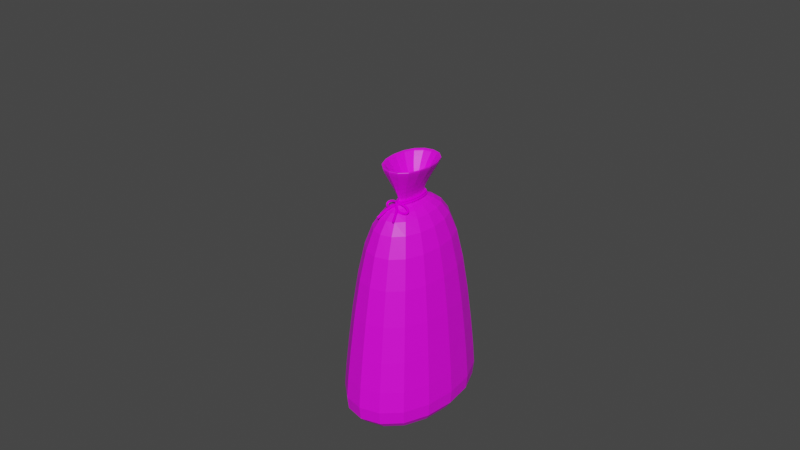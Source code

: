# Source: bag.blend  (saved by Blender 3.5.10; exported with 4.5.12 LTS)
import bpy
from mathutils import Matrix  # noqa: F401  (used for matrix-valued properties, if any)

bpy.ops.wm.read_factory_settings(use_empty=True)
scene = bpy.context.scene
scene.name = 'Scene'

# ---- collections
col_collection = bpy.data.collections.new('Collection'); scene.collection.children.link(col_collection)

# ---- images (referenced by path relative to the original .blend; pixels are not part of the script)
import os
ASSET_DIR = os.environ.get("B2B_ASSET_DIR", "")  # directory of the original .blend (textures are referenced by path, not embedded)
HERE = os.path.dirname(os.path.abspath(__file__))  # packed textures are extracted next to this script under _unpacked/

def load_image(name, relpath, width, height, colorspace="sRGB"):
    """Load a texture the original file referenced (path relative to the .blend, or extracted next to this script)."""
    p = next((c for c in (os.path.join(HERE, relpath), os.path.join(ASSET_DIR, relpath)) if relpath and os.path.exists(c)), "")
    if p:
        img = bpy.data.images.load(p, check_existing=True)
        img.name = name
    else:  # same state as the original file: an image datablock whose file is absent (Cycles renders it pink)
        img = bpy.data.images.new(name, width, height)
        img.source = "FILE"
        img.filepath = "//" + (relpath or name)
    img.colorspace_settings.name = colorspace
    return img
img_bag_texture_jpg = load_image('bag_texture.jpg', 'bag_texture.jpg', 1024, 1024, 'sRGB')
img_rope_texture_jpg = load_image('rope_texture.jpg', 'rope_texture.jpg', 1024, 1024, 'sRGB')

# ---- materials (node trees are filled in below, after node groups)
mat_material_001 = bpy.data.materials.new('Material.001')
mat_material_001.use_transparent_shadow = False
mat_material_002 = bpy.data.materials.new('Material.002')
mat_material_002.use_transparent_shadow = False

# ---- material node trees
mat_material_001.use_nodes = True; mat_material_001.node_tree.nodes.clear()
_N = mat_material_001.node_tree.nodes; _L = mat_material_001.node_tree.links
n0 = _N.new('ShaderNodeBsdfPrincipled'); n0.name = 'Principled BSDF'; n0.location = (10, 300)
n0.distribution = 'GGX'
n0.subsurface_method = 'RANDOM_WALK_SKIN'
n0.inputs[3].default_value = 1.45
n0.inputs[27].default_value = (0.0, 0.0, 0.0, 1.0)
n0.inputs[28].default_value = 1.0
n1 = _N.new('ShaderNodeOutputMaterial'); n1.name = 'Material Output'; n1.location = (300, 300)
n2 = _N.new('ShaderNodeTexImage'); n2.name = 'Image Texture'; n2.location = (-333, 185)
n2.image = img_bag_texture_jpg
_L.new(n0.outputs[0], n1.inputs[0])
_L.new(n2.outputs[0], n0.inputs[0])
n1.is_active_output = True
mat_material_002.use_nodes = True; mat_material_002.node_tree.nodes.clear()
_N = mat_material_002.node_tree.nodes; _L = mat_material_002.node_tree.links
n0 = _N.new('ShaderNodeBsdfPrincipled'); n0.name = 'Principled BSDF'; n0.location = (10, 300)
n0.distribution = 'GGX'
n0.subsurface_method = 'RANDOM_WALK_SKIN'
n0.inputs[2].default_value = 1.0
n0.inputs[3].default_value = 1.45
n0.inputs[13].default_value = 0.0
n0.inputs[27].default_value = (0.0, 0.0, 0.0, 1.0)
n0.inputs[28].default_value = 1.0
n1 = _N.new('ShaderNodeOutputMaterial'); n1.name = 'Material Output'; n1.location = (300, 300)
n2 = _N.new('ShaderNodeTexImage'); n2.name = 'Image Texture'; n2.location = (-316, 199)
n2.image = img_rope_texture_jpg
_L.new(n0.outputs[0], n1.inputs[0])
_L.new(n2.outputs[0], n0.inputs[0])
n1.is_active_output = True

# ---- world
world_world = bpy.data.worlds.new('World'); scene.world = world_world
world_world.use_nodes = True; world_world.node_tree.nodes.clear()
_N = world_world.node_tree.nodes; _L = world_world.node_tree.links
n0 = _N.new('ShaderNodeOutputWorld'); n0.name = 'World Output'; n0.location = (300, 300)
n1 = _N.new('ShaderNodeBackground'); n1.name = 'Background'; n1.location = (10, 300)
n1.inputs[0].default_value = (0.05088, 0.05088, 0.05088, 1.0)
_L.new(n1.outputs[0], n0.inputs[0])
n0.is_active_output = True
world_world.color = (0.05088, 0.05088, 0.05088)
world_world.use_sun_shadow = False
world_world.sun_shadow_jitter_overblur = 0.0

# ---- meshes
me_cube_003 = bpy.data.meshes.new('Cube.003')
me_cube_003.from_pydata([(-0.5, -0.5, -0.9461), (-0.1135, -0.1971, 1.018), (-0.5, 0.5, -0.9461), (-0.1135, 0.1971, 1.018), (0.5, -0.5, -0.9461), (0.1135, -0.1971, 1.018), (0.5, 0.5, -0.9461), (0.1135, 0.1971, 1.018), (-0.6325, -0.6325, -0.5309), (-0.6325, 0.6325, -0.5309), (0.6325, 0.6325, -0.5309), (0.6325, -0.6325, -0.5309), (-0.08533, -0.1684, 1.133), (-0.08533, 0.1684, 1.133), (0.08533, 0.1684, 1.133), (0.08533, -0.1684, 1.133), (-0.2278, -0.2257, 1.353), (-0.2278, 0.2257, 1.353), (0.2278, 0.2257, 1.353), (0.2278, -0.2257, 1.353), (-0.2463, -0.2606, 1.338), (-0.2463, 0.2606, 1.338), (0.2463, 0.2606, 1.338), (0.2463, -0.2606, 1.338), (-0.01679, -0.05511, 1.127), (-0.01679, 0.05511, 1.127), (0.01679, 0.05511, 1.127), (0.01679, -0.05511, 1.127), (-0.2665, -0.2637, 1.384), (-0.2665, 0.2637, 1.384), (0.2665, 0.2637, 1.384), (0.2665, -0.2637, 1.384), (0.1457, 0.1548, 1.248), (0.1457, -0.1548, 1.248), (-0.1457, -0.1548, 1.248), (-0.1457, 0.1548, 1.248), (-0.04547, -0.09145, 1.147), (-0.04547, 0.09145, 1.147), (0.04547, 0.09145, 1.147), (0.04547, -0.09145, 1.147), (-0.4261, -0.4428, 0.673), (-0.4261, 0.4428, 0.673), (0.4261, 0.4428, 0.673), (0.4261, -0.4428, 0.673), (-0.2491, -0.2466, 1.378), (-0.2491, 0.2466, 1.378), (0.2491, 0.2466, 1.378), (0.2491, -0.2466, 1.378), (-0.5729, 0.2966, -0.9539), (-0.6096, -9.313e-10, -0.9579), (-0.5729, -0.2966, -0.9539), (-0.3433, -0.3751, 0.8498), (-0.257, -0.3071, 0.9486), (-0.1771, -0.2455, 0.9958), (-0.1455, -0.1078, 1.018), (-0.1561, 1.863e-09, 1.018), (-0.1455, 0.1078, 1.018), (-0.6487, 0.6487, -0.7305), (-0.6338, 0.6338, -0.8537), (-0.576, 0.576, -0.9193), (0.2966, 0.5729, -0.9539), (1.863e-09, 0.6096, -0.9579), (-0.2966, 0.5729, -0.9539), (-0.06209, 0.2525, 1.018), (-6.126e-09, 0.271, 1.018), (0.06209, 0.2525, 1.018), (0.6487, 0.6487, -0.7305), (0.6338, 0.6338, -0.8537), (0.576, 0.576, -0.9193), (0.5729, -0.2966, -0.9539), (0.6096, -1.863e-09, -0.9579), (0.5729, 0.2966, -0.9539), (0.1455, 0.1078, 1.018), (0.1561, 2.095e-09, 1.018), (0.1455, -0.1078, 1.018), (0.6487, -0.6487, -0.7305), (0.6338, -0.6338, -0.8537), (0.576, -0.576, -0.9193), (-0.2966, -0.5729, -0.9539), (-3.725e-09, -0.6096, -0.9579), (0.2966, -0.5729, -0.9539), (0.06209, -0.2525, 1.018), (4.889e-09, -0.271, 1.018), (-0.06209, -0.2525, 1.018), (-0.576, -0.576, -0.9193), (-0.6338, -0.6338, -0.8537), (-0.6487, -0.6487, -0.7305), (-0.4973, 0.5044, 0.4042), (-0.5554, 0.5575, 0.08065), (-0.6004, 0.6007, -0.2477), (0.4973, 0.5044, 0.4042), (0.5554, 0.5575, 0.08065), (0.6004, 0.6007, -0.2477), (0.4973, -0.5044, 0.4042), (0.5554, -0.5575, 0.08065), (0.6004, -0.6007, -0.2477), (0.3459, -0.8104, -0.5309), (3.725e-09, -0.8697, -0.5309), (-0.3459, -0.8104, -0.5309), (0.8104, 0.3459, -0.5309), (0.8697, -3.725e-09, -0.5309), (0.8104, -0.3459, -0.5309), (-0.3459, 0.8104, -0.5309), (-1.863e-09, 0.8697, -0.5309), (0.3459, 0.8104, -0.5309), (-0.8104, -0.3459, -0.5309), (-0.8697, 3.725e-09, -0.5309), (-0.8104, 0.3459, -0.5309), (-0.1093, -0.09208, 1.133), (-0.1173, -2.328e-10, 1.133), (-0.1093, 0.09208, 1.133), (-0.04666, 0.2157, 1.133), (3.492e-10, 0.2315, 1.133), (0.04666, 0.2157, 1.133), (0.1093, 0.09208, 1.133), (0.1173, 0.0, 1.133), (0.1093, -0.09208, 1.133), (0.04666, -0.2157, 1.133), (0.0, -0.2315, 1.133), (-0.04666, -0.2157, 1.133), (-0.07395, -0.1669, 1.038), (-0.05781, -0.1538, 1.062), (-0.06249, -0.1552, 1.092), (-0.06249, 0.1552, 1.092), (-0.05781, 0.1538, 1.062), (-0.07395, 0.1669, 1.038), (0.07395, -0.1669, 1.038), (0.05781, -0.1538, 1.062), (0.06249, -0.1552, 1.092), (0.06249, 0.1552, 1.092), (0.05781, 0.1538, 1.062), (0.07395, 0.1669, 1.038), (-0.3156, -0.1425, 1.338), (-0.3387, 0.0, 1.338), (-0.3156, 0.1425, 1.338), (-0.1347, 0.3338, 1.338), (4.191e-09, 0.3583, 1.338), (0.1347, 0.3338, 1.338), (0.3156, 0.1425, 1.338), (0.3387, 0.0, 1.338), (0.3156, -0.1425, 1.338), (0.1347, -0.3338, 1.338), (-4.191e-09, -0.3583, 1.338), (-0.1347, -0.3338, 1.338), (0.1228, 0.1902, 1.185), (0.1675, 0.2162, 1.241), (0.2114, 0.2413, 1.295), (0.2114, -0.2413, 1.295), (0.1675, -0.2162, 1.241), (0.1228, -0.1902, 1.185), (-0.1228, -0.1902, 1.185), (-0.1675, -0.2162, 1.241), (-0.2114, -0.2413, 1.295), (-0.2114, 0.2413, 1.295), (-0.1675, 0.2162, 1.241), (-0.1228, 0.1902, 1.185), (-0.2918, -0.1234, 1.353), (-0.3132, 1.863e-09, 1.353), (-0.2918, 0.1234, 1.353), (-0.1246, 0.2891, 1.353), (-1.921e-09, 0.3103, 1.353), (0.1246, 0.2891, 1.353), (0.2918, 0.1234, 1.353), (0.3132, -1.863e-09, 1.353), (0.2918, -0.1234, 1.353), (0.1246, -0.2891, 1.353), (1.921e-09, -0.3103, 1.353), (-0.1246, -0.2891, 1.353), (-0.2464, -0.2439, 1.376), (-0.2429, -0.2405, 1.373), (-0.2372, -0.2349, 1.366), (-0.2717, 0.2691, 1.384), (-0.273, 0.2723, 1.38), (-0.2661, 0.2704, 1.366), (0.2717, 0.2691, 1.384), (0.273, 0.2723, 1.38), (0.2661, 0.2704, 1.366), (0.2717, -0.2691, 1.384), (0.273, -0.2723, 1.38), (0.2661, -0.2704, 1.366), (-0.05826, -0.05001, 1.147), (-0.06252, -2.154e-09, 1.147), (-0.05826, 0.05001, 1.147), (-0.02487, 0.1172, 1.147), (-5.821e-11, 0.1257, 1.147), (0.02487, 0.1172, 1.147), (0.05826, 0.05001, 1.147), (0.06252, 2.154e-09, 1.147), (0.05826, -0.05001, 1.147), (0.02487, -0.1172, 1.147), (5.821e-11, -0.1257, 1.147), (-0.02487, -0.1172, 1.147), (0.1179, 0.1358, 1.218), (0.09022, 0.1184, 1.19), (0.06525, 0.1035, 1.166), (0.1716, -0.1748, 1.279), (0.1944, -0.1943, 1.308), (0.2133, -0.2118, 1.334), (-0.1179, -0.1358, 1.218), (-0.09022, -0.1184, 1.19), (-0.06525, -0.1035, 1.166), (-0.1716, 0.1748, 1.279), (-0.1944, 0.1943, 1.308), (-0.2133, 0.2118, 1.334), (-0.2661, -0.2704, 1.366), (-0.273, -0.2723, 1.38), (-0.2717, -0.2691, 1.384), (-0.2524, 0.2498, 1.379), (-0.2564, 0.2538, 1.381), (-0.2611, 0.2584, 1.383), (0.2524, 0.2498, 1.379), (0.2564, 0.2538, 1.381), (0.2611, 0.2584, 1.383), (0.2524, -0.2498, 1.379), (0.2564, -0.2538, 1.381), (0.2611, -0.2584, 1.383), (-0.1457, -0.3379, 1.384), (3.725e-09, -0.3626, 1.384), (0.1457, -0.3379, 1.384), (0.3414, -0.1442, 1.384), (0.3664, 3.725e-09, 1.384), (0.3414, 0.1442, 1.384), (0.1457, 0.3379, 1.384), (-3.725e-09, 0.3626, 1.384), (-0.1457, 0.3379, 1.384), (-0.3414, 0.1442, 1.384), (-0.3664, 0.0, 1.384), (-0.3414, -0.1442, 1.384), (0.2133, 0.2118, 1.334), (0.1944, 0.1943, 1.308), (0.1716, 0.1748, 1.279), (0.06525, -0.1035, 1.166), (0.09022, -0.1184, 1.19), (0.1179, -0.1358, 1.218), (-0.2133, -0.2118, 1.334), (-0.1944, -0.1943, 1.308), (-0.1716, -0.1748, 1.279), (-0.06525, 0.1035, 1.166), (-0.09022, 0.1184, 1.19), (-0.1179, 0.1358, 1.218), (-0.0797, 0.1984, 1.248), (-2.619e-10, 0.2129, 1.248), (0.0797, 0.1984, 1.248), (0.0797, -0.1984, 1.248), (2.619e-10, -0.2129, 1.248), (-0.0797, -0.1984, 1.248), (-0.1867, -0.08467, 1.248), (-0.2004, -4.366e-10, 1.248), (-0.1867, 0.08467, 1.248), (0.1867, 0.08467, 1.248), (0.2004, 4.366e-10, 1.248), (0.1867, -0.08467, 1.248), (-0.01912, -0.03262, 1.126), (-0.02028, 4.657e-10, 1.126), (-0.01912, 0.03262, 1.126), (-0.009939, 0.06274, 1.126), (5.821e-11, 0.06654, 1.126), (0.009939, 0.06274, 1.126), (0.01912, 0.03262, 1.126), (0.02028, 0.0, 1.126), (0.01912, -0.03262, 1.126), (0.009939, -0.06274, 1.126), (-5.53e-10, -0.06654, 1.126), (-0.009939, -0.06274, 1.126), (-0.03255, -0.08244, 1.136), (-0.02482, -0.07422, 1.13), (-0.01995, -0.06458, 1.127), (-0.01995, 0.06458, 1.127), (-0.02482, 0.07422, 1.13), (-0.03255, 0.08244, 1.136), (0.01995, 0.06458, 1.127), (0.02482, 0.07422, 1.13), (0.03255, 0.08244, 1.136), (0.01995, -0.06458, 1.127), (0.02482, -0.07422, 1.13), (0.03255, -0.08244, 1.136), (-0.6004, -0.6007, -0.2477), (-0.5554, -0.5575, 0.08065), (-0.4973, -0.5044, 0.4042), (-0.1771, 0.2455, 0.9958), (-0.257, 0.3071, 0.9486), (-0.3433, 0.3751, 0.8498), (0.1771, 0.2455, 0.9958), (0.257, 0.3071, 0.9486), (0.3433, 0.3751, 0.8498), (0.1771, -0.2455, 0.9958), (0.257, -0.3071, 0.9486), (0.3433, -0.3751, 0.8498), (0.233, -0.5674, 0.673), (1.35e-08, -0.6089, 0.673), (-0.233, -0.5674, 0.673), (0.546, 0.2422, 0.673), (0.5859, -2.421e-08, 0.673), (0.546, -0.2422, 0.673), (-0.233, 0.5674, 0.673), (1.326e-08, 0.6089, 0.673), (0.233, 0.5674, 0.673), (-0.546, -0.2422, 0.673), (-0.5859, 6.519e-09, 0.673), (-0.546, 0.2422, 0.673), (-0.2611, -0.2584, 1.383), (-0.2564, -0.2538, 1.381), (-0.2524, -0.2498, 1.379), (-0.2372, 0.2349, 1.366), (-0.2429, 0.2405, 1.373), (-0.2464, 0.2439, 1.376), (0.2372, 0.2349, 1.366), (0.2429, 0.2405, 1.373), (0.2464, 0.2439, 1.376), (0.2372, -0.2349, 1.366), (0.2429, -0.2405, 1.373), (0.2464, -0.2439, 1.376), (-0.3192, 0.1348, 1.378), (-0.3425, -2.328e-10, 1.378), (-0.3192, -0.1348, 1.378), (0.1362, 0.3159, 1.378), (1.979e-09, 0.339, 1.378), (-0.1362, 0.3159, 1.378), (0.3192, -0.1348, 1.378), (0.3425, 2.328e-10, 1.378), (0.3192, 0.1348, 1.378), (-0.1362, -0.3159, 1.378), (-1.979e-09, -0.339, 1.378), (0.1362, -0.3159, 1.378), (-0.4398, -0.2051, 0.8498), (-0.3293, -0.168, 0.9486), (-0.227, -0.1343, 0.9958), (-0.472, 7.567e-09, 0.8498), (-0.3534, 4.657e-09, 0.9486), (-0.2436, 2.328e-10, 0.9958), (-0.4398, 0.2051, 0.8498), (-0.3293, 0.168, 0.9486), (-0.227, 0.1343, 0.9958), (-0.1877, 0.4806, 0.8498), (-0.1405, 0.3935, 0.9486), (-0.09688, 0.3146, 0.9958), (-1.084e-08, 0.5158, 0.8498), (1.79e-08, 0.4223, 0.9486), (-1.79e-09, 0.3376, 0.9958), (0.1877, 0.4806, 0.8498), (0.1405, 0.3935, 0.9486), (0.09688, 0.3146, 0.9958), (0.4398, 0.2051, 0.8498), (0.3293, 0.168, 0.9486), (0.227, 0.1343, 0.9958), (0.472, 2.371e-08, 0.8498), (0.3534, -1.502e-08, 0.9486), (0.2436, 2.445e-09, 0.9958), (0.4398, -0.2051, 0.8498), (0.3293, -0.168, 0.9486), (0.227, -0.1343, 0.9958), (0.1877, -0.4806, 0.8498), (0.1405, -0.3935, 0.9486), (0.09688, -0.3146, 0.9958), (1.676e-08, -0.5158, 0.8498), (1.35e-08, -0.4223, 0.9486), (9.662e-09, -0.3376, 0.9958), (-0.1877, -0.4806, 0.8498), (-0.1405, -0.3935, 0.9486), (-0.09688, -0.3146, 0.9958), (-0.3162, 0.3162, -0.9708), (-5.588e-09, 0.3331, -0.9765), (0.3162, 0.3162, -0.9708), (-0.3331, -1.024e-08, -0.9765), (4.657e-09, 1.304e-08, -0.9827), (0.3331, 9.313e-09, -0.9765), (-0.3162, -0.3162, -0.9708), (7.451e-09, -0.3331, -0.9765), (0.3162, -0.3162, -0.9708), (-0.09475, 0.09126, 1.038), (-0.1017, -9.313e-10, 1.038), (-0.09475, -0.09126, 1.038), (-0.07407, 0.08412, 1.062), (-0.07949, -4.657e-10, 1.062), (-0.07407, -0.08412, 1.062), (-0.08006, 0.08488, 1.092), (-0.08592, -1.863e-09, 1.092), (-0.08006, -0.08488, 1.092), (0.3178, -0.7328, -0.9215), (0.3465, -0.8125, -0.8542), (0.3547, -0.8312, -0.7305), (-1.77e-08, -0.7859, -0.9234), (-1.863e-09, -0.8722, -0.8548), (0.0, -0.892, -0.7306), (-0.3178, -0.7328, -0.9215), (-0.3465, -0.8125, -0.8542), (-0.3547, -0.8312, -0.7305), (0.7328, 0.3178, -0.9215), (0.8125, 0.3465, -0.8542), (0.8312, 0.3547, -0.7305), (0.7859, -1.77e-08, -0.9234), (0.8722, 1.863e-09, -0.8548), (0.892, 1.397e-09, -0.7306), (0.7328, -0.3178, -0.9215), (0.8125, -0.3465, -0.8542), (0.8312, -0.3547, -0.7305), (-0.3178, 0.7328, -0.9215), (-0.3465, 0.8125, -0.8542), (-0.3547, 0.8312, -0.7305), (1.77e-08, 0.7859, -0.9234), (-1.863e-09, 0.8722, -0.8548), (-1.164e-09, 0.892, -0.7306), (0.3178, 0.7328, -0.9215), (0.3465, 0.8125, -0.8542), (0.3547, 0.8312, -0.7305), (-0.7328, -0.3178, -0.9215), (-0.8125, -0.3465, -0.8542), (-0.8312, -0.3547, -0.7305), (-0.7859, 1.77e-08, -0.9234), (-0.8722, -1.863e-09, -0.8548), (-0.892, -1.397e-09, -0.7306), (-0.7328, 0.3178, -0.9215), (-0.8125, 0.3465, -0.8542), (-0.8312, 0.3547, -0.7305), (0.1573, -0.104, 1.185), (0.1688, -1.164e-10, 1.185), (0.1573, 0.104, 1.185), (0.2147, -0.1182, 1.241), (0.2304, -2.328e-10, 1.241), (0.2147, 0.1182, 1.241), (0.2709, -0.1319, 1.295), (0.2907, -9.313e-10, 1.295), (0.2709, 0.1319, 1.295), (-0.04044, -0.2138, 1.038), (1.863e-09, -0.2295, 1.038), (0.04044, -0.2138, 1.038), (-0.03162, -0.1971, 1.062), (9.313e-10, -0.2115, 1.062), (0.03162, -0.1971, 1.062), (-0.03417, -0.1989, 1.092), (0.0, -0.2134, 1.092), (0.03417, -0.1989, 1.092), (0.04044, 0.2138, 1.038), (-8.095e-10, 0.2295, 1.038), (-0.04044, 0.2138, 1.038), (0.03162, 0.1971, 1.062), (5.093e-10, 0.2115, 1.062), (-0.03162, 0.1971, 1.062), (0.03417, 0.1989, 1.092), (1.164e-09, 0.2134, 1.092), (-0.03417, 0.1989, 1.092), (0.09475, -0.09126, 1.038), (0.1017, -1.723e-09, 1.038), (0.09475, 0.09126, 1.038), (0.07407, -0.08412, 1.062), (0.07949, 1.586e-09, 1.062), (0.07407, 0.08412, 1.062), (0.08006, -0.08488, 1.092), (0.08592, 2.91e-10, 1.092), (0.08006, 0.08488, 1.092), (0.151, -0.07425, 1.218), (0.1621, 1.21e-10, 1.218), (0.151, 0.07425, 1.218), (0.1156, -0.06478, 1.19), (0.1241, -4.293e-10, 1.19), (0.1156, 0.06478, 1.19), (0.0836, -0.05658, 1.166), (0.08972, 1.31e-09, 1.166), (0.0836, 0.05658, 1.166), (-0.1573, 0.104, 1.185), (-0.1688, -9.313e-10, 1.185), (-0.1573, -0.104, 1.185), (-0.2147, 0.1182, 1.241), (-0.2304, 2.328e-10, 1.241), (-0.2147, -0.1182, 1.241), (-0.2709, 0.1319, 1.295), (-0.2907, 9.313e-10, 1.295), (-0.2709, -0.1319, 1.295), (-0.06714, -0.2437, 1.185), (0.0, -0.2615, 1.185), (0.06714, -0.2437, 1.185), (-0.09162, -0.277, 1.241), (1.164e-09, -0.2972, 1.241), (0.09162, -0.277, 1.241), (-0.1156, -0.3091, 1.295), (0.0, -0.3317, 1.295), (0.1156, -0.3091, 1.295), (0.06714, 0.2437, 1.185), (0.0, 0.2615, 1.185), (-0.06714, 0.2437, 1.185), (0.09162, 0.277, 1.241), (-1.164e-09, 0.2972, 1.241), (-0.09162, 0.277, 1.241), (0.1156, 0.3091, 1.295), (0.0, 0.3317, 1.295), (-0.1156, 0.3091, 1.295), (-0.3481, -0.1472, 1.384), (-0.3736, 1.164e-10, 1.384), (-0.3481, 0.1472, 1.384), (-0.3498, -0.1489, 1.38), (-0.3754, 0.0, 1.38), (-0.3498, 0.1489, 1.38), (-0.3409, -0.1479, 1.366), (-0.3658, 0.0, 1.366), (-0.3409, 0.1479, 1.366), (-0.1486, 0.3448, 1.384), (-1.863e-09, 0.3701, 1.384), (0.1486, 0.3448, 1.384), (-0.1493, 0.3489, 1.38), (-1.397e-09, 0.3744, 1.38), (0.1493, 0.3489, 1.38), (-0.1455, 0.3465, 1.366), (2.794e-09, 0.3718, 1.366), (0.1455, 0.3465, 1.366), (0.3481, 0.1472, 1.384), (0.3736, 3.609e-09, 1.384), (0.3481, -0.1472, 1.384), (0.3498, 0.1489, 1.38), (0.3754, 0.0, 1.38), (0.3498, -0.1489, 1.38), (0.3409, 0.1479, 1.366), (0.3658, 0.0, 1.366), (0.3409, -0.1479, 1.366), (0.1486, -0.3448, 1.384), (1.863e-09, -0.3701, 1.384), (-0.1486, -0.3448, 1.384), (0.1493, -0.3489, 1.38), (1.397e-09, -0.3744, 1.38), (-0.1493, -0.3489, 1.38), (0.1455, -0.3465, 1.366), (-2.794e-09, -0.3718, 1.366), (-0.1455, -0.3465, 1.366), (0.01046, 0.03432, 1.126), (1.746e-10, 0.036, 1.126), (-0.01046, 0.03432, 1.126), (0.01097, 2.328e-10, 1.126), (-3.492e-10, 1.63e-09, 1.126), (-0.01097, 5.239e-10, 1.126), (0.01046, -0.03432, 1.126), (-6.985e-10, -0.036, 1.126), (-0.01046, -0.03432, 1.126), (-0.151, 0.07425, 1.218), (-0.1621, -1.21e-10, 1.218), (-0.151, -0.07425, 1.218), (-0.1156, 0.06478, 1.19), (-0.1241, 4.293e-10, 1.19), (-0.1156, -0.06478, 1.19), (-0.0836, 0.05658, 1.166), (-0.08972, -1.31e-09, 1.166), (-0.0836, -0.05658, 1.166), (-0.06447, -0.174, 1.218), (6.412e-10, -0.1867, 1.218), (0.06447, -0.174, 1.218), (-0.04934, -0.1518, 1.19), (-1.382e-10, -0.1629, 1.19), (0.04934, -0.1518, 1.19), (-0.03568, -0.1326, 1.166), (1.368e-09, -0.1423, 1.166), (0.03568, -0.1326, 1.166), (0.06447, 0.174, 1.218), (-6.412e-10, 0.1867, 1.218), (-0.06447, 0.174, 1.218), (0.04934, 0.1518, 1.19), (1.382e-10, 0.1629, 1.19), (-0.04934, 0.1518, 1.19), (0.03568, 0.1326, 1.166), (-1.368e-09, 0.1423, 1.166), (-0.03568, 0.1326, 1.166), (0.138, -0.32, 1.379), (7.039e-10, -0.3434, 1.379), (-0.138, -0.32, 1.379), (0.1402, -0.3251, 1.381), (3.769e-09, -0.3489, 1.381), (-0.1402, -0.3251, 1.381), (0.1428, -0.3311, 1.383), (2.095e-09, -0.3553, 1.383), (-0.1428, -0.3311, 1.383), (0.3234, 0.1366, 1.379), (0.347, 2.537e-09, 1.379), (0.3234, -0.1366, 1.379), (0.3285, 0.1388, 1.381), (0.3525, 5.399e-09, 1.381), (0.3285, -0.1388, 1.381), (0.3345, 0.1413, 1.383), (0.359, 3.434e-09, 1.383), (0.3345, -0.1413, 1.383), (-0.138, 0.32, 1.379), (-7.039e-10, 0.3434, 1.379), (0.138, 0.32, 1.379), (-0.1402, 0.3251, 1.381), (-3.769e-09, 0.3489, 1.381), (0.1402, 0.3251, 1.381), (-0.1428, 0.3311, 1.383), (-2.095e-09, 0.3553, 1.383), (0.1428, 0.3311, 1.383), (-0.3234, -0.1366, 1.379), (-0.347, -2.537e-09, 1.379), (-0.3234, 0.1366, 1.379), (-0.3285, -0.1388, 1.381), (-0.3525, -5.399e-09, 1.381), (-0.3285, 0.1388, 1.381), (-0.3345, -0.1413, 1.383), (-0.359, -3.434e-09, 1.383), (-0.3345, 0.1413, 1.383), (0.1167, 0.2713, 1.334), (2.211e-09, 0.2912, 1.334), (-0.1167, 0.2713, 1.334), (0.1063, 0.249, 1.308), (3.489e-09, 0.2672, 1.308), (-0.1063, 0.249, 1.308), (0.09384, 0.224, 1.279), (-6.912e-10, 0.2403, 1.279), (-0.09384, 0.224, 1.279), (-0.1167, -0.2713, 1.334), (-2.211e-09, -0.2912, 1.334), (0.1167, -0.2713, 1.334), (-0.1063, -0.249, 1.308), (-3.489e-09, -0.2672, 1.308), (0.1063, -0.249, 1.308), (-0.09384, -0.224, 1.279), (6.912e-10, -0.2403, 1.279), (0.09384, -0.224, 1.279), (-0.2733, 0.1158, 1.334), (-0.2933, 2.321e-09, 1.334), (-0.2733, -0.1158, 1.334), (-0.249, 0.1063, 1.308), (-0.2673, -3.78e-09, 1.308), (-0.249, -0.1063, 1.308), (-0.2198, 0.09559, 1.279), (-0.2359, -5.966e-10, 1.279), (-0.2198, -0.09559, 1.279), (0.2733, -0.1158, 1.334), (0.2933, -2.321e-09, 1.334), (0.2733, 0.1158, 1.334), (0.249, -0.1063, 1.308), (0.2673, 3.78e-09, 1.308), (0.249, 0.1063, 1.308), (0.2198, -0.09559, 1.279), (0.2359, 5.966e-10, 1.279), (0.2198, 0.09559, 1.279), (-0.02532, -0.03568, 1.127), (-0.02711, -9.313e-10, 1.127), (-0.02532, 0.03568, 1.127), (-0.03179, -0.0406, 1.129), (-0.03411, 0.0, 1.129), (-0.03179, 0.0406, 1.129), (-0.0417, -0.04509, 1.136), (-0.04475, 0.0, 1.136), (-0.0417, 0.04509, 1.136), (-0.01102, 0.08193, 1.127), (-2.328e-10, 0.08772, 1.127), (0.01102, 0.08193, 1.127), (-0.01358, 0.09506, 1.129), (-4.657e-10, 0.102, 1.129), (0.01358, 0.09506, 1.129), (-0.0178, 0.1056, 1.136), (-2.328e-10, 0.1134, 1.136), (0.0178, 0.1056, 1.136), (0.02532, 0.03568, 1.127), (0.02711, 9.313e-10, 1.127), (0.02532, -0.03568, 1.127), (0.03179, 0.0406, 1.129), (0.03411, 0.0, 1.129), (0.03179, -0.0406, 1.129), (0.0417, 0.04509, 1.136), (0.04475, 0.0, 1.136), (0.0417, -0.04509, 1.136), (0.01102, -0.08193, 1.127), (0.0, -0.08772, 1.127), (-0.01102, -0.08193, 1.127), (0.01358, -0.09506, 1.129), (0.0, -0.102, 1.129), (-0.01358, -0.09506, 1.129), (0.0178, -0.1056, 1.136), (0.0, -0.1134, 1.136), (-0.0178, -0.1056, 1.136), (0.3283, -0.7696, -0.2477), (0.3037, -0.7143, 0.08065), (0.272, -0.6462, 0.4042), (4.657e-09, -0.8259, -0.2477), (1.304e-08, -0.7665, 0.08065), (1.537e-08, -0.6935, 0.4042), (-0.3283, -0.7696, -0.2477), (-0.3037, -0.7143, 0.08065), (-0.272, -0.6462, 0.4042), (0.7693, 0.3285, -0.2477), (0.7116, 0.3049, 0.08065), (0.6372, 0.2758, 0.4042), (0.8256, -6.446e-09, -0.2477), (0.7637, 1.083e-08, 0.08065), (0.6838, 2.759e-08, 0.4042), (0.7693, -0.3285, -0.2477), (0.7116, -0.3049, 0.08065), (0.6372, -0.2758, 0.4042), (-0.3283, 0.7696, -0.2477), (-0.3037, 0.7143, 0.08065), (-0.272, 0.6462, 0.4042), (-1.349e-08, 0.8259, -0.2477), (2.203e-08, 0.7665, 0.08065), (-1.302e-08, 0.6935, 0.4042), (0.3283, 0.7696, -0.2477), (0.3037, 0.7143, 0.08065), (0.272, 0.6462, 0.4042), (-0.7693, -0.3285, -0.2477), (-0.7116, -0.3049, 0.08065), (-0.6372, -0.2758, 0.4042), (-0.8256, -3.842e-09, -0.2477), (-0.7637, -9.313e-10, 0.08065), (-0.6838, 1.059e-08, 0.4042), (-0.7693, 0.3285, -0.2477), (-0.7116, 0.3049, 0.08065), (-0.6372, 0.2758, 0.4042), (-0.304, -0.1285, 1.366), (-0.3262, -7.021e-10, 1.366), (-0.304, 0.1285, 1.366), (-0.3113, -0.1315, 1.373), (-0.334, 6.024e-09, 1.373), (-0.3113, 0.1315, 1.373), (-0.3157, -0.1334, 1.376), (-0.3388, 5.53e-09, 1.376), (-0.3157, 0.1334, 1.376), (-0.1297, 0.301, 1.366), (-1.89e-09, 0.323, 1.366), (0.1297, 0.301, 1.366), (-0.1329, 0.3081, 1.373), (-6.839e-10, 0.3306, 1.373), (0.1329, 0.3081, 1.373), (-0.1347, 0.3124, 1.376), (1.513e-09, 0.3353, 1.376), (0.1347, 0.3124, 1.376), (0.304, 0.1285, 1.366), (0.3262, 7.021e-10, 1.366), (0.304, -0.1285, 1.366), (0.3113, 0.1315, 1.373), (0.334, -6.024e-09, 1.373), (0.3113, -0.1315, 1.373), (0.3157, 0.1334, 1.376), (0.3388, -5.53e-09, 1.376), (0.3157, -0.1334, 1.376), (0.1297, -0.301, 1.366), (1.89e-09, -0.323, 1.366), (-0.1297, -0.301, 1.366), (0.1329, -0.3081, 1.373), (6.839e-10, -0.3306, 1.373), (-0.1329, -0.3081, 1.373), (0.1347, -0.3124, 1.376), (-1.513e-09, -0.3353, 1.376), (-0.1347, -0.3124, 1.376)], [], [(324, 325, 328, 327), (325, 326, 329, 328), (327, 328, 331, 330), (328, 329, 332, 331), (40, 51, 324, 297), (51, 52, 325, 324), (52, 53, 326, 325), (53, 1, 54, 326), (326, 54, 55, 329), (329, 55, 56, 332), (332, 56, 3, 279), (331, 332, 279, 280), (330, 331, 280, 281), (299, 330, 281, 41), (298, 327, 330, 299), (297, 324, 327, 298), (333, 334, 337, 336), (334, 335, 338, 337), (336, 337, 340, 339), (337, 338, 341, 340), (41, 281, 333, 294), (281, 280, 334, 333), (280, 279, 335, 334), (279, 3, 63, 335), (335, 63, 64, 338), (338, 64, 65, 341), (341, 65, 7, 282), (340, 341, 282, 283), (339, 340, 283, 284), (296, 339, 284, 42), (295, 336, 339, 296), (294, 333, 336, 295), (342, 343, 346, 345), (343, 344, 347, 346), (345, 346, 349, 348), (346, 347, 350, 349), (42, 284, 342, 291), (284, 283, 343, 342), (283, 282, 344, 343), (282, 7, 72, 344), (344, 72, 73, 347), (347, 73, 74, 350), (350, 74, 5, 285), (349, 350, 285, 286), (348, 349, 286, 287), (293, 348, 287, 43), (292, 345, 348, 293), (291, 342, 345, 292), (351, 352, 355, 354), (352, 353, 356, 355), (354, 355, 358, 357), (355, 356, 359, 358), (43, 287, 351, 288), (287, 286, 352, 351), (286, 285, 353, 352), (285, 5, 81, 353), (353, 81, 82, 356), (356, 82, 83, 359), (359, 83, 1, 53), (358, 359, 53, 52), (357, 358, 52, 51), (290, 357, 51, 40), (289, 354, 357, 290), (288, 351, 354, 289), (360, 361, 364, 363), (361, 362, 365, 364), (363, 364, 367, 366), (364, 365, 368, 367), (2, 62, 360, 48), (62, 61, 361, 360), (61, 60, 362, 361), (60, 6, 71, 362), (362, 71, 70, 365), (365, 70, 69, 368), (368, 69, 4, 80), (367, 368, 80, 79), (366, 367, 79, 78), (50, 366, 78, 0), (49, 363, 366, 50), (48, 360, 363, 49), (369, 370, 373, 372), (370, 371, 374, 373), (372, 373, 376, 375), (373, 374, 377, 376), (3, 56, 369, 125), (56, 55, 370, 369), (55, 54, 371, 370), (54, 1, 120, 371), (371, 120, 121, 374), (374, 121, 122, 377), (377, 122, 12, 108), (376, 377, 108, 109), (375, 376, 109, 110), (123, 375, 110, 13), (124, 372, 375, 123), (125, 369, 372, 124), (378, 379, 382, 381), (379, 380, 383, 382), (381, 382, 385, 384), (382, 383, 386, 385), (4, 77, 378, 80), (77, 76, 379, 378), (76, 75, 380, 379), (75, 11, 96, 380), (380, 96, 97, 383), (383, 97, 98, 386), (386, 98, 8, 86), (385, 386, 86, 85), (384, 385, 85, 84), (78, 384, 84, 0), (79, 381, 384, 78), (80, 378, 381, 79), (387, 388, 391, 390), (388, 389, 392, 391), (390, 391, 394, 393), (391, 392, 395, 394), (6, 68, 387, 71), (68, 67, 388, 387), (67, 66, 389, 388), (66, 10, 99, 389), (389, 99, 100, 392), (392, 100, 101, 395), (395, 101, 11, 75), (394, 395, 75, 76), (393, 394, 76, 77), (69, 393, 77, 4), (70, 390, 393, 69), (71, 387, 390, 70), (396, 397, 400, 399), (397, 398, 401, 400), (399, 400, 403, 402), (400, 401, 404, 403), (2, 59, 396, 62), (59, 58, 397, 396), (58, 57, 398, 397), (57, 9, 102, 398), (398, 102, 103, 401), (401, 103, 104, 404), (404, 104, 10, 66), (403, 404, 66, 67), (402, 403, 67, 68), (60, 402, 68, 6), (61, 399, 402, 60), (62, 396, 399, 61), (405, 406, 409, 408), (406, 407, 410, 409), (408, 409, 412, 411), (409, 410, 413, 412), (0, 84, 405, 50), (84, 85, 406, 405), (85, 86, 407, 406), (86, 8, 105, 407), (407, 105, 106, 410), (410, 106, 107, 413), (413, 107, 9, 57), (412, 413, 57, 58), (411, 412, 58, 59), (48, 411, 59, 2), (49, 408, 411, 48), (50, 405, 408, 49), (414, 415, 418, 417), (415, 416, 419, 418), (417, 418, 421, 420), (418, 419, 422, 421), (15, 116, 414, 149), (116, 115, 415, 414), (115, 114, 416, 415), (114, 14, 144, 416), (416, 144, 145, 419), (419, 145, 146, 422), (422, 146, 22, 138), (421, 422, 138, 139), (420, 421, 139, 140), (147, 420, 140, 23), (148, 417, 420, 147), (149, 414, 417, 148), (423, 424, 427, 426), (424, 425, 428, 427), (426, 427, 430, 429), (427, 428, 431, 430), (1, 83, 423, 120), (83, 82, 424, 423), (82, 81, 425, 424), (81, 5, 126, 425), (425, 126, 127, 428), (428, 127, 128, 431), (431, 128, 15, 117), (430, 431, 117, 118), (429, 430, 118, 119), (122, 429, 119, 12), (121, 426, 429, 122), (120, 423, 426, 121), (432, 433, 436, 435), (433, 434, 437, 436), (435, 436, 439, 438), (436, 437, 440, 439), (7, 65, 432, 131), (65, 64, 433, 432), (64, 63, 434, 433), (63, 3, 125, 434), (434, 125, 124, 437), (437, 124, 123, 440), (440, 123, 13, 111), (439, 440, 111, 112), (438, 439, 112, 113), (129, 438, 113, 14), (130, 435, 438, 129), (131, 432, 435, 130), (441, 442, 445, 444), (442, 443, 446, 445), (444, 445, 448, 447), (445, 446, 449, 448), (5, 74, 441, 126), (74, 73, 442, 441), (73, 72, 443, 442), (72, 7, 131, 443), (443, 131, 130, 446), (446, 130, 129, 449), (449, 129, 14, 114), (448, 449, 114, 115), (447, 448, 115, 116), (128, 447, 116, 15), (127, 444, 447, 128), (126, 441, 444, 127), (450, 451, 454, 453), (451, 452, 455, 454), (453, 454, 457, 456), (454, 455, 458, 457), (33, 251, 450, 233), (251, 250, 451, 450), (250, 249, 452, 451), (249, 32, 192, 452), (452, 192, 193, 455), (455, 193, 194, 458), (458, 194, 38, 186), (457, 458, 186, 187), (456, 457, 187, 188), (231, 456, 188, 39), (232, 453, 456, 231), (233, 450, 453, 232), (459, 460, 463, 462), (460, 461, 464, 463), (462, 463, 466, 465), (463, 464, 467, 466), (13, 110, 459, 155), (110, 109, 460, 459), (109, 108, 461, 460), (108, 12, 150, 461), (461, 150, 151, 464), (464, 151, 152, 467), (467, 152, 20, 132), (466, 467, 132, 133), (465, 466, 133, 134), (153, 465, 134, 21), (154, 462, 465, 153), (155, 459, 462, 154), (468, 469, 472, 471), (469, 470, 473, 472), (471, 472, 475, 474), (472, 473, 476, 475), (12, 119, 468, 150), (119, 118, 469, 468), (118, 117, 470, 469), (117, 15, 149, 470), (470, 149, 148, 473), (473, 148, 147, 476), (476, 147, 23, 141), (475, 476, 141, 142), (474, 475, 142, 143), (152, 474, 143, 20), (151, 471, 474, 152), (150, 468, 471, 151), (477, 478, 481, 480), (478, 479, 482, 481), (480, 481, 484, 483), (481, 482, 485, 484), (14, 113, 477, 144), (113, 112, 478, 477), (112, 111, 479, 478), (111, 13, 155, 479), (479, 155, 154, 482), (482, 154, 153, 485), (485, 153, 21, 135), (484, 485, 135, 136), (483, 484, 136, 137), (146, 483, 137, 22), (145, 480, 483, 146), (144, 477, 480, 145), (486, 487, 490, 489), (487, 488, 491, 490), (489, 490, 493, 492), (490, 491, 494, 493), (28, 227, 486, 206), (227, 226, 487, 486), (226, 225, 488, 487), (225, 29, 171, 488), (488, 171, 172, 491), (491, 172, 173, 494), (494, 173, 21, 134), (493, 494, 134, 133), (492, 493, 133, 132), (204, 492, 132, 20), (205, 489, 492, 204), (206, 486, 489, 205), (495, 496, 499, 498), (496, 497, 500, 499), (498, 499, 502, 501), (499, 500, 503, 502), (29, 224, 495, 171), (224, 223, 496, 495), (223, 222, 497, 496), (222, 30, 174, 497), (497, 174, 175, 500), (500, 175, 176, 503), (503, 176, 22, 137), (502, 503, 137, 136), (501, 502, 136, 135), (173, 501, 135, 21), (172, 498, 501, 173), (171, 495, 498, 172), (504, 505, 508, 507), (505, 506, 509, 508), (507, 508, 511, 510), (508, 509, 512, 511), (30, 221, 504, 174), (221, 220, 505, 504), (220, 219, 506, 505), (219, 31, 177, 506), (506, 177, 178, 509), (509, 178, 179, 512), (512, 179, 23, 140), (511, 512, 140, 139), (510, 511, 139, 138), (176, 510, 138, 22), (175, 507, 510, 176), (174, 504, 507, 175), (513, 514, 517, 516), (514, 515, 518, 517), (516, 517, 520, 519), (517, 518, 521, 520), (31, 218, 513, 177), (218, 217, 514, 513), (217, 216, 515, 514), (216, 28, 206, 515), (515, 206, 205, 518), (518, 205, 204, 521), (521, 204, 20, 143), (520, 521, 143, 142), (519, 520, 142, 141), (179, 519, 141, 23), (178, 516, 519, 179), (177, 513, 516, 178), (522, 523, 526, 525), (523, 524, 527, 526), (525, 526, 529, 528), (526, 527, 530, 529), (26, 257, 522, 258), (257, 256, 523, 522), (256, 255, 524, 523), (255, 25, 254, 524), (524, 254, 253, 527), (527, 253, 252, 530), (530, 252, 24, 263), (529, 530, 263, 262), (528, 529, 262, 261), (260, 528, 261, 27), (259, 525, 528, 260), (258, 522, 525, 259), (531, 532, 535, 534), (532, 533, 536, 535), (534, 535, 538, 537), (535, 536, 539, 538), (35, 248, 531, 239), (248, 247, 532, 531), (247, 246, 533, 532), (246, 34, 198, 533), (533, 198, 199, 536), (536, 199, 200, 539), (539, 200, 36, 180), (538, 539, 180, 181), (537, 538, 181, 182), (237, 537, 182, 37), (238, 534, 537, 237), (239, 531, 534, 238), (540, 541, 544, 543), (541, 542, 545, 544), (543, 544, 547, 546), (544, 545, 548, 547), (34, 245, 540, 198), (245, 244, 541, 540), (244, 243, 542, 541), (243, 33, 233, 542), (542, 233, 232, 545), (545, 232, 231, 548), (548, 231, 39, 189), (547, 548, 189, 190), (546, 547, 190, 191), (200, 546, 191, 36), (199, 543, 546, 200), (198, 540, 543, 199), (549, 550, 553, 552), (550, 551, 554, 553), (552, 553, 556, 555), (553, 554, 557, 556), (32, 242, 549, 192), (242, 241, 550, 549), (241, 240, 551, 550), (240, 35, 239, 551), (551, 239, 238, 554), (554, 238, 237, 557), (557, 237, 37, 183), (556, 557, 183, 184), (555, 556, 184, 185), (194, 555, 185, 38), (193, 552, 555, 194), (192, 549, 552, 193), (558, 559, 562, 561), (559, 560, 563, 562), (561, 562, 565, 564), (562, 563, 566, 565), (47, 323, 558, 213), (323, 322, 559, 558), (322, 321, 560, 559), (321, 44, 302, 560), (560, 302, 301, 563), (563, 301, 300, 566), (566, 300, 28, 216), (565, 566, 216, 217), (564, 565, 217, 218), (215, 564, 218, 31), (214, 561, 564, 215), (213, 558, 561, 214), (567, 568, 571, 570), (568, 569, 572, 571), (570, 571, 574, 573), (571, 572, 575, 574), (46, 320, 567, 210), (320, 319, 568, 567), (319, 318, 569, 568), (318, 47, 213, 569), (569, 213, 214, 572), (572, 214, 215, 575), (575, 215, 31, 219), (574, 575, 219, 220), (573, 574, 220, 221), (212, 573, 221, 30), (211, 570, 573, 212), (210, 567, 570, 211), (576, 577, 580, 579), (577, 578, 581, 580), (579, 580, 583, 582), (580, 581, 584, 583), (45, 317, 576, 207), (317, 316, 577, 576), (316, 315, 578, 577), (315, 46, 210, 578), (578, 210, 211, 581), (581, 211, 212, 584), (584, 212, 30, 222), (583, 584, 222, 223), (582, 583, 223, 224), (209, 582, 224, 29), (208, 579, 582, 209), (207, 576, 579, 208), (585, 586, 589, 588), (586, 587, 590, 589), (588, 589, 592, 591), (589, 590, 593, 592), (44, 314, 585, 302), (314, 313, 586, 585), (313, 312, 587, 586), (312, 45, 207, 587), (587, 207, 208, 590), (590, 208, 209, 593), (593, 209, 29, 225), (592, 593, 225, 226), (591, 592, 226, 227), (300, 591, 227, 28), (301, 588, 591, 300), (302, 585, 588, 301), (594, 595, 598, 597), (595, 596, 599, 598), (597, 598, 601, 600), (598, 599, 602, 601), (18, 161, 594, 228), (161, 160, 595, 594), (160, 159, 596, 595), (159, 17, 203, 596), (596, 203, 202, 599), (599, 202, 201, 602), (602, 201, 35, 240), (601, 602, 240, 241), (600, 601, 241, 242), (230, 600, 242, 32), (229, 597, 600, 230), (228, 594, 597, 229), (603, 604, 607, 606), (604, 605, 608, 607), (606, 607, 610, 609), (607, 608, 611, 610), (16, 167, 603, 234), (167, 166, 604, 603), (166, 165, 605, 604), (165, 19, 197, 605), (605, 197, 196, 608), (608, 196, 195, 611), (611, 195, 33, 243), (610, 611, 243, 244), (609, 610, 244, 245), (236, 609, 245, 34), (235, 606, 609, 236), (234, 603, 606, 235), (612, 613, 616, 615), (613, 614, 617, 616), (615, 616, 619, 618), (616, 617, 620, 619), (17, 158, 612, 203), (158, 157, 613, 612), (157, 156, 614, 613), (156, 16, 234, 614), (614, 234, 235, 617), (617, 235, 236, 620), (620, 236, 34, 246), (619, 620, 246, 247), (618, 619, 247, 248), (201, 618, 248, 35), (202, 615, 618, 201), (203, 612, 615, 202), (621, 622, 625, 624), (622, 623, 626, 625), (624, 625, 628, 627), (625, 626, 629, 628), (19, 164, 621, 197), (164, 163, 622, 621), (163, 162, 623, 622), (162, 18, 228, 623), (623, 228, 229, 626), (626, 229, 230, 629), (629, 230, 32, 249), (628, 629, 249, 250), (627, 628, 250, 251), (195, 627, 251, 33), (196, 624, 627, 195), (197, 621, 624, 196), (630, 631, 634, 633), (631, 632, 635, 634), (633, 634, 637, 636), (634, 635, 638, 637), (24, 252, 630, 266), (252, 253, 631, 630), (253, 254, 632, 631), (254, 25, 267, 632), (632, 267, 268, 635), (635, 268, 269, 638), (638, 269, 37, 182), (637, 638, 182, 181), (636, 637, 181, 180), (264, 636, 180, 36), (265, 633, 636, 264), (266, 630, 633, 265), (639, 640, 643, 642), (640, 641, 644, 643), (642, 643, 646, 645), (643, 644, 647, 646), (25, 255, 639, 267), (255, 256, 640, 639), (256, 257, 641, 640), (257, 26, 270, 641), (641, 270, 271, 644), (644, 271, 272, 647), (647, 272, 38, 185), (646, 647, 185, 184), (645, 646, 184, 183), (269, 645, 183, 37), (268, 642, 645, 269), (267, 639, 642, 268), (648, 649, 652, 651), (649, 650, 653, 652), (651, 652, 655, 654), (652, 653, 656, 655), (26, 258, 648, 270), (258, 259, 649, 648), (259, 260, 650, 649), (260, 27, 273, 650), (650, 273, 274, 653), (653, 274, 275, 656), (656, 275, 39, 188), (655, 656, 188, 187), (654, 655, 187, 186), (272, 654, 186, 38), (271, 651, 654, 272), (270, 648, 651, 271), (657, 658, 661, 660), (658, 659, 662, 661), (660, 661, 664, 663), (661, 662, 665, 664), (27, 261, 657, 273), (261, 262, 658, 657), (262, 263, 659, 658), (263, 24, 266, 659), (659, 266, 265, 662), (662, 265, 264, 665), (665, 264, 36, 191), (664, 665, 191, 190), (663, 664, 190, 189), (275, 663, 189, 39), (274, 660, 663, 275), (273, 657, 660, 274), (666, 667, 670, 669), (667, 668, 671, 670), (669, 670, 673, 672), (670, 671, 674, 673), (11, 95, 666, 96), (95, 94, 667, 666), (94, 93, 668, 667), (93, 43, 288, 668), (668, 288, 289, 671), (671, 289, 290, 674), (674, 290, 40, 278), (673, 674, 278, 277), (672, 673, 277, 276), (98, 672, 276, 8), (97, 669, 672, 98), (96, 666, 669, 97), (675, 676, 679, 678), (676, 677, 680, 679), (678, 679, 682, 681), (679, 680, 683, 682), (10, 92, 675, 99), (92, 91, 676, 675), (91, 90, 677, 676), (90, 42, 291, 677), (677, 291, 292, 680), (680, 292, 293, 683), (683, 293, 43, 93), (682, 683, 93, 94), (681, 682, 94, 95), (101, 681, 95, 11), (100, 678, 681, 101), (99, 675, 678, 100), (684, 685, 688, 687), (685, 686, 689, 688), (687, 688, 691, 690), (688, 689, 692, 691), (9, 89, 684, 102), (89, 88, 685, 684), (88, 87, 686, 685), (87, 41, 294, 686), (686, 294, 295, 689), (689, 295, 296, 692), (692, 296, 42, 90), (691, 692, 90, 91), (690, 691, 91, 92), (104, 690, 92, 10), (103, 687, 690, 104), (102, 684, 687, 103), (693, 694, 697, 696), (694, 695, 698, 697), (696, 697, 700, 699), (697, 698, 701, 700), (8, 276, 693, 105), (276, 277, 694, 693), (277, 278, 695, 694), (278, 40, 297, 695), (695, 297, 298, 698), (698, 298, 299, 701), (701, 299, 41, 87), (700, 701, 87, 88), (699, 700, 88, 89), (107, 699, 89, 9), (106, 696, 699, 107), (105, 693, 696, 106), (702, 703, 706, 705), (703, 704, 707, 706), (705, 706, 709, 708), (706, 707, 710, 709), (16, 156, 702, 170), (156, 157, 703, 702), (157, 158, 704, 703), (158, 17, 303, 704), (704, 303, 304, 707), (707, 304, 305, 710), (710, 305, 45, 312), (709, 710, 312, 313), (708, 709, 313, 314), (168, 708, 314, 44), (169, 705, 708, 168), (170, 702, 705, 169), (711, 712, 715, 714), (712, 713, 716, 715), (714, 715, 718, 717), (715, 716, 719, 718), (17, 159, 711, 303), (159, 160, 712, 711), (160, 161, 713, 712), (161, 18, 306, 713), (713, 306, 307, 716), (716, 307, 308, 719), (719, 308, 46, 315), (718, 719, 315, 316), (717, 718, 316, 317), (305, 717, 317, 45), (304, 714, 717, 305), (303, 711, 714, 304), (720, 721, 724, 723), (721, 722, 725, 724), (723, 724, 727, 726), (724, 725, 728, 727), (18, 162, 720, 306), (162, 163, 721, 720), (163, 164, 722, 721), (164, 19, 309, 722), (722, 309, 310, 725), (725, 310, 311, 728), (728, 311, 47, 318), (727, 728, 318, 319), (726, 727, 319, 320), (308, 726, 320, 46), (307, 723, 726, 308), (306, 720, 723, 307), (729, 730, 733, 732), (730, 731, 734, 733), (732, 733, 736, 735), (733, 734, 737, 736), (19, 165, 729, 309), (165, 166, 730, 729), (166, 167, 731, 730), (167, 16, 170, 731), (731, 170, 169, 734), (734, 169, 168, 737), (737, 168, 44, 321), (736, 737, 321, 322), (735, 736, 322, 323), (311, 735, 323, 47), (310, 732, 735, 311), (309, 729, 732, 310)])
_uv = me_cube_003.uv_layers.new(name='UVMap')
_uv.uv.foreach_set('vector', [0.5497, 0.1733, 0.5626, 0.1936, 0.5615, 0.2532, 0.5483, 0.2459, 0.251, 0.9103, 0.2413, 0.8928, 0.2455, 0.8446, 0.2566, 0.8502, 0.5483, 0.2459, 0.5615, 0.2532, 0.5615, 0.3158, 0.5484, 0.3225, 0.2566, 0.8502, 0.2455, 0.8446, 0.2461, 0.7947, 0.257, 0.7876, 0.5319, 0.08782, 0.5524, 0.1175, 0.5497, 0.1733, 0.5286, 0.1533, 0.2474, 0.9866, 0.2408, 0.9574, 0.251, 0.9103, 0.2607, 0.9295, 0.2408, 0.9574, 0.234, 0.9309, 0.2413, 0.8928, 0.251, 0.9103, 0.234, 0.9309, 0.2284, 0.9099, 0.2334, 0.879, 0.2413, 0.8928, 0.2413, 0.8928, 0.2334, 0.879, 0.2364, 0.8401, 0.2455, 0.8446, 0.2455, 0.8446, 0.2364, 0.8401, 0.2372, 0.8002, 0.2461, 0.7947, 0.2461, 0.7947, 0.2372, 0.8002, 0.2354, 0.766, 0.2427, 0.7515, 0.257, 0.7876, 0.2461, 0.7947, 0.2427, 0.7515, 0.2517, 0.7331, 0.5484, 0.3225, 0.5615, 0.3158, 0.5626, 0.3709, 0.5499, 0.3903, 0.527, 0.3295, 0.5484, 0.3225, 0.5499, 0.3903, 0.5289, 0.4099, 0.5269, 0.2389, 0.5483, 0.2459, 0.5484, 0.3225, 0.527, 0.3295, 0.5286, 0.1533, 0.5497, 0.1733, 0.5483, 0.2459, 0.5269, 0.2389, 0.7529, 0.6421, 0.7649, 0.6649, 0.7645, 0.7138, 0.7525, 0.7076, 0.2408, 0.6956, 0.2354, 0.7222, 0.2254, 0.7088, 0.2263, 0.6778, 0.7525, 0.7076, 0.7645, 0.7138, 0.7649, 0.7667, 0.7529, 0.778, 0.2263, 0.6778, 0.2254, 0.7088, 0.2147, 0.7122, 0.2107, 0.6811, 0.5289, 0.4099, 0.5499, 0.3903, 0.553, 0.4383, 0.5328, 0.4671, 0.2607, 0.7126, 0.2517, 0.7331, 0.2408, 0.6956, 0.246, 0.6661, 0.2517, 0.7331, 0.2427, 0.7515, 0.2354, 0.7222, 0.2408, 0.6956, 0.2427, 0.7515, 0.2354, 0.766, 0.2309, 0.7431, 0.2354, 0.7222, 0.2354, 0.7222, 0.2309, 0.7431, 0.2246, 0.7332, 0.2254, 0.7088, 0.2254, 0.7088, 0.2246, 0.7332, 0.2176, 0.7367, 0.2147, 0.7122, 0.2147, 0.7122, 0.2176, 0.7367, 0.2111, 0.7543, 0.2048, 0.7333, 0.2107, 0.6811, 0.2147, 0.7122, 0.2048, 0.7333, 0.1967, 0.7067, 0.2058, 0.6468, 0.2107, 0.6811, 0.1967, 0.7067, 0.1873, 0.6773, 0.7326, 0.789, 0.7529, 0.778, 0.7544, 0.8418, 0.7343, 0.8677, 0.732, 0.7017, 0.7525, 0.7076, 0.7529, 0.778, 0.7326, 0.789, 0.7326, 0.6203, 0.7529, 0.6421, 0.7525, 0.7076, 0.732, 0.7017, 0.1739, 0.7344, 0.1865, 0.7538, 0.1809, 0.8139, 0.1668, 0.8077, 0.1865, 0.7538, 0.1975, 0.7714, 0.1934, 0.8196, 0.1809, 0.8139, 0.1668, 0.8077, 0.1809, 0.8139, 0.1805, 0.8765, 0.1666, 0.8843, 0.1809, 0.8139, 0.1934, 0.8196, 0.1928, 0.8695, 0.1805, 0.8765, 0.7343, 0.8677, 0.7544, 0.8418, 0.7567, 0.8887, 0.737, 0.9252, 0.1873, 0.6773, 0.1967, 0.7067, 0.1865, 0.7538, 0.1739, 0.7344, 0.1967, 0.7067, 0.2048, 0.7333, 0.1975, 0.7714, 0.1865, 0.7538, 0.2048, 0.7333, 0.2111, 0.7543, 0.2061, 0.7853, 0.1975, 0.7714, 0.1975, 0.7714, 0.2061, 0.7853, 0.203, 0.8241, 0.1934, 0.8196, 0.1934, 0.8196, 0.203, 0.8241, 0.2023, 0.864, 0.1928, 0.8695, 0.1928, 0.8695, 0.2023, 0.864, 0.2041, 0.8983, 0.1961, 0.9127, 0.1805, 0.8765, 0.1928, 0.8695, 0.1961, 0.9127, 0.1858, 0.931, 0.1666, 0.8843, 0.1805, 0.8765, 0.1858, 0.931, 0.1739, 0.9513, 0.3756, 0.609, 0.3574, 0.6151, 0.3584, 0.5471, 0.3768, 0.5283, 0.3752, 0.6995, 0.3571, 0.6917, 0.3574, 0.6151, 0.3756, 0.609, 0.3756, 0.7849, 0.3574, 0.7641, 0.3571, 0.6917, 0.3752, 0.6995, 0.7534, 0.1794, 0.7652, 0.2027, 0.7644, 0.2516, 0.7524, 0.2449, 0.1967, 0.9685, 0.2035, 0.942, 0.2134, 0.9554, 0.2112, 0.9863, 0.7524, 0.2449, 0.7644, 0.2516, 0.7644, 0.3045, 0.7523, 0.3153, 0.2112, 0.9863, 0.2134, 0.9554, 0.2242, 0.952, 0.2268, 0.983, 0.7354, 0.09576, 0.7553, 0.1306, 0.7534, 0.1794, 0.7332, 0.1568, 0.1739, 0.9513, 0.1858, 0.931, 0.1967, 0.9685, 0.1887, 0.9978, 0.1858, 0.931, 0.1961, 0.9127, 0.2035, 0.942, 0.1967, 0.9685, 0.1961, 0.9127, 0.2041, 0.8983, 0.2086, 0.9211, 0.2035, 0.942, 0.2035, 0.942, 0.2086, 0.9211, 0.2149, 0.9311, 0.2134, 0.9554, 0.2134, 0.9554, 0.2149, 0.9311, 0.2219, 0.9275, 0.2242, 0.952, 0.2242, 0.952, 0.2219, 0.9275, 0.2284, 0.9099, 0.234, 0.9309, 0.2268, 0.983, 0.2242, 0.952, 0.234, 0.9309, 0.2408, 0.9574, 0.7523, 0.3153, 0.7644, 0.3045, 0.7652, 0.3528, 0.7533, 0.3791, 0.7319, 0.3255, 0.7523, 0.3153, 0.7533, 0.3791, 0.733, 0.4042, 0.732, 0.2382, 0.7524, 0.2449, 0.7523, 0.3153, 0.7319, 0.3255, 0.7332, 0.1568, 0.7534, 0.1794, 0.7524, 0.2449, 0.732, 0.2382, 0.3084, 0.2892, 0.2917, 0.3904, 0.2608, 0.3235, 0.28, 0.2204, 0.2917, 0.3904, 0.272, 0.4848, 0.2417, 0.4265, 0.2608, 0.3235, 0.28, 0.2204, 0.2608, 0.3235, 0.23, 0.2565, 0.2498, 0.1621, 0.2608, 0.3235, 0.2417, 0.4265, 0.2134, 0.3577, 0.23, 0.2565, 0.3362, 0.2693, 0.3312, 0.3468, 0.3084, 0.2892, 0.3215, 0.2058, 0.3312, 0.3468, 0.3175, 0.4459, 0.2917, 0.3904, 0.3084, 0.2892, 0.3175, 0.4459, 0.297, 0.5303, 0.272, 0.4848, 0.2917, 0.3904, 0.297, 0.5303, 0.2786, 0.5785, 0.2555, 0.5602, 0.272, 0.4848, 0.272, 0.4848, 0.2555, 0.5602, 0.2259, 0.512, 0.2417, 0.4265, 0.2417, 0.4265, 0.2259, 0.512, 0.2006, 0.441, 0.2134, 0.3577, 0.2134, 0.3577, 0.2006, 0.441, 0.186, 0.3776, 0.1909, 0.3001, 0.23, 0.2565, 0.2134, 0.3577, 0.1909, 0.3001, 0.2045, 0.201, 0.2498, 0.1621, 0.23, 0.2565, 0.2045, 0.201, 0.225, 0.1166, 0.2665, 0.08664, 0.2498, 0.1621, 0.225, 0.1166, 0.2436, 0.06833, 0.2961, 0.1349, 0.28, 0.2204, 0.2498, 0.1621, 0.2665, 0.08664, 0.3215, 0.2058, 0.3084, 0.2892, 0.28, 0.2204, 0.2961, 0.1349, 0.5409, 0.5793, 0.5409, 0.5457, 0.544, 0.547, 0.5439, 0.578, 0.5409, 0.5457, 0.5413, 0.513, 0.5443, 0.5168, 0.544, 0.547, 0.5439, 0.578, 0.544, 0.547, 0.5471, 0.5466, 0.5471, 0.5778, 0.544, 0.547, 0.5443, 0.5168, 0.5475, 0.5161, 0.5471, 0.5466, 0.2354, 0.766, 0.2372, 0.8002, 0.2318, 0.8037, 0.2309, 0.775, 0.2372, 0.8002, 0.2364, 0.8401, 0.2309, 0.8374, 0.2318, 0.8037, 0.2364, 0.8401, 0.2334, 0.879, 0.2285, 0.8703, 0.2309, 0.8374, 0.2334, 0.879, 0.2284, 0.9099, 0.225, 0.8969, 0.2285, 0.8703, 0.5413, 0.513, 0.5419, 0.4867, 0.5448, 0.4924, 0.5443, 0.5168, 0.5443, 0.5168, 0.5448, 0.4924, 0.548, 0.4916, 0.5475, 0.5161, 0.5475, 0.5161, 0.548, 0.4916, 0.5519, 0.4853, 0.5512, 0.5115, 0.5471, 0.5466, 0.5475, 0.5161, 0.5512, 0.5115, 0.5508, 0.5445, 0.5471, 0.5778, 0.5471, 0.5466, 0.5508, 0.5445, 0.5508, 0.5785, 0.5473, 0.6045, 0.5471, 0.5778, 0.5508, 0.5785, 0.5511, 0.6077, 0.5441, 0.6043, 0.5439, 0.578, 0.5471, 0.5778, 0.5473, 0.6045, 0.5412, 0.6081, 0.5409, 0.5793, 0.5439, 0.578, 0.5441, 0.6043, 0.1751, 0.2745, 0.1666, 0.2673, 0.181, 0.1481, 0.1885, 0.1655, 0.5646, 0.09768, 0.5778, 0.09344, 0.576, 0.2175, 0.5628, 0.2189, 0.1885, 0.1655, 0.181, 0.1481, 0.2065, 0.05296, 0.2117, 0.07788, 0.5628, 0.2189, 0.576, 0.2175, 0.5758, 0.3502, 0.5626, 0.3485, 0.186, 0.3776, 0.1748, 0.3858, 0.1751, 0.2745, 0.1909, 0.3001, 0.1748, 0.3858, 0.1666, 0.3921, 0.1666, 0.2673, 0.1751, 0.2745, 0.5679, 0.006371, 0.5811, 0.0, 0.5778, 0.09344, 0.5646, 0.09768, 0.5811, 0.0, 0.6029, 0.007095, 0.5997, 0.0982, 0.5778, 0.09344, 0.5778, 0.09344, 0.5997, 0.0982, 0.5979, 0.2192, 0.576, 0.2175, 0.576, 0.2175, 0.5979, 0.2192, 0.5977, 0.3486, 0.5758, 0.3502, 0.5758, 0.3502, 0.5977, 0.3486, 0.5993, 0.465, 0.5773, 0.4696, 0.5626, 0.3485, 0.5758, 0.3502, 0.5773, 0.4696, 0.5642, 0.4652, 0.2117, 0.07788, 0.2065, 0.05296, 0.2396, 0.0, 0.2411, 0.02956, 0.225, 0.1166, 0.2117, 0.07788, 0.2411, 0.02956, 0.2436, 0.06833, 0.2045, 0.201, 0.1885, 0.1655, 0.2117, 0.07788, 0.225, 0.1166, 0.1909, 0.3001, 0.1751, 0.2745, 0.1885, 0.1655, 0.2045, 0.201, 0.2485, 0.6139, 0.2471, 0.6443, 0.2116, 0.5932, 0.216, 0.5665, 0.5391, 0.8441, 0.5255, 0.8479, 0.5248, 0.723, 0.5386, 0.7221, 0.216, 0.5665, 0.2116, 0.5932, 0.183, 0.5051, 0.1896, 0.4862, 0.5386, 0.7221, 0.5248, 0.723, 0.5255, 0.5903, 0.5391, 0.5924, 0.2786, 0.5785, 0.2815, 0.6173, 0.2485, 0.6139, 0.2555, 0.5602, 0.2815, 0.6173, 0.2841, 0.6468, 0.2471, 0.6443, 0.2485, 0.6139, 0.5409, 0.9369, 0.5273, 0.9429, 0.5255, 0.8479, 0.5391, 0.8441, 0.5273, 0.9429, 0.5057, 0.9354, 0.5039, 0.8428, 0.5255, 0.8479, 0.5255, 0.8479, 0.5039, 0.8428, 0.5033, 0.7211, 0.5248, 0.723, 0.5248, 0.723, 0.5033, 0.7211, 0.5039, 0.5916, 0.5255, 0.5903, 0.5255, 0.5903, 0.5039, 0.5916, 0.5057, 0.476, 0.5273, 0.4717, 0.5391, 0.5924, 0.5255, 0.5903, 0.5273, 0.4717, 0.5409, 0.4765, 0.1896, 0.4862, 0.183, 0.5051, 0.1666, 0.3921, 0.1748, 0.3858, 0.2006, 0.441, 0.1896, 0.4862, 0.1748, 0.3858, 0.186, 0.3776, 0.2259, 0.512, 0.216, 0.5665, 0.1896, 0.4862, 0.2006, 0.441, 0.2555, 0.5602, 0.2485, 0.6139, 0.216, 0.5665, 0.2259, 0.512, 0.3475, 0.3724, 0.3571, 0.3795, 0.3426, 0.4987, 0.3341, 0.4813, 0.5635, 0.5679, 0.5767, 0.5632, 0.5758, 0.6873, 0.5626, 0.6892, 0.3341, 0.4813, 0.3426, 0.4987, 0.3171, 0.5938, 0.3109, 0.569, 0.5626, 0.6892, 0.5758, 0.6873, 0.5767, 0.82, 0.5635, 0.8188, 0.3362, 0.2693, 0.3478, 0.261, 0.3475, 0.3724, 0.3312, 0.3468, 0.3478, 0.261, 0.3571, 0.2547, 0.3571, 0.3795, 0.3475, 0.3724, 0.566, 0.4765, 0.5792, 0.4696, 0.5767, 0.5632, 0.5635, 0.5679, 0.5792, 0.4696, 0.6011, 0.4758, 0.5986, 0.567, 0.5767, 0.5632, 0.5767, 0.5632, 0.5986, 0.567, 0.5978, 0.6881, 0.5758, 0.6873, 0.5758, 0.6873, 0.5978, 0.6881, 0.5986, 0.8175, 0.5767, 0.82, 0.5767, 0.82, 0.5986, 0.8175, 0.6011, 0.9338, 0.5792, 0.9393, 0.5635, 0.8188, 0.5767, 0.82, 0.5792, 0.9393, 0.566, 0.9355, 0.3109, 0.569, 0.3171, 0.5938, 0.2841, 0.6468, 0.2815, 0.6173, 0.297, 0.5303, 0.3109, 0.569, 0.2815, 0.6173, 0.2786, 0.5785, 0.3175, 0.4459, 0.3341, 0.4813, 0.3109, 0.569, 0.297, 0.5303, 0.3312, 0.3468, 0.3475, 0.3724, 0.3341, 0.4813, 0.3175, 0.4459, 0.2741, 0.03291, 0.2765, 0.002469, 0.3121, 0.05364, 0.3065, 0.08036, 0.3596, 0.09977, 0.3725, 0.09555, 0.3699, 0.2208, 0.3571, 0.2221, 0.3065, 0.08036, 0.3121, 0.05364, 0.3407, 0.1417, 0.3329, 0.1606, 0.3571, 0.2221, 0.3699, 0.2208, 0.3701, 0.3535, 0.3573, 0.3518, 0.2436, 0.06833, 0.2411, 0.02956, 0.2741, 0.03291, 0.2665, 0.08664, 0.2411, 0.02956, 0.2396, 0.0, 0.2765, 0.002469, 0.2741, 0.03291, 0.3645, 0.006388, 0.3774, 0.0, 0.3725, 0.09555, 0.3596, 0.09977, 0.3774, 0.0, 0.3991, 0.006775, 0.3943, 0.09994, 0.3725, 0.09555, 0.3725, 0.09555, 0.3943, 0.09994, 0.3918, 0.222, 0.3699, 0.2208, 0.3699, 0.2208, 0.3918, 0.222, 0.3919, 0.3515, 0.3701, 0.3535, 0.3701, 0.3535, 0.3919, 0.3515, 0.3949, 0.4667, 0.3731, 0.4717, 0.3573, 0.3518, 0.3701, 0.3535, 0.3731, 0.4717, 0.3603, 0.4673, 0.3329, 0.1606, 0.3407, 0.1417, 0.3571, 0.2547, 0.3478, 0.261, 0.3215, 0.2058, 0.3329, 0.1606, 0.3478, 0.261, 0.3362, 0.2693, 0.2961, 0.1349, 0.3065, 0.08036, 0.3329, 0.1606, 0.3215, 0.2058, 0.2665, 0.08664, 0.2741, 0.03291, 0.3065, 0.08036, 0.2961, 0.1349, 0.7888, 0.5596, 0.7887, 0.5981, 0.7819, 0.6019, 0.7821, 0.558, 0.7887, 0.5981, 0.7888, 0.6351, 0.7821, 0.6438, 0.7819, 0.6019, 0.7821, 0.558, 0.7819, 0.6019, 0.7755, 0.6057, 0.7757, 0.5565, 0.7985, 0.3621, 0.7879, 0.3842, 0.7794, 0.3767, 0.7911, 0.3515, 0.7951, 0.5317, 0.7949, 0.5609, 0.7888, 0.5596, 0.7892, 0.526, 0.7949, 0.5609, 0.7948, 0.5949, 0.7887, 0.5981, 0.7888, 0.5596, 0.7948, 0.5949, 0.7949, 0.6278, 0.7888, 0.6351, 0.7887, 0.5981, 0.7949, 0.6278, 0.7951, 0.654, 0.7892, 0.6642, 0.7888, 0.6351, 0.7965, 0.3919, 0.7915, 0.4124, 0.7832, 0.4091, 0.7879, 0.3842, 0.7879, 0.3842, 0.7832, 0.4091, 0.7751, 0.4058, 0.7794, 0.3767, 0.7794, 0.3767, 0.7751, 0.4058, 0.7687, 0.4031, 0.7728, 0.3707, 0.7755, 0.6057, 0.7757, 0.6523, 0.7705, 0.6589, 0.7702, 0.6087, 0.7757, 0.5565, 0.7755, 0.6057, 0.7702, 0.6087, 0.7705, 0.5554, 0.7763, 0.5129, 0.7757, 0.5565, 0.7705, 0.5554, 0.7712, 0.5081, 0.7826, 0.5194, 0.7821, 0.558, 0.7757, 0.5565, 0.7763, 0.5129, 0.7892, 0.526, 0.7888, 0.5596, 0.7821, 0.558, 0.7826, 0.5194, 0.7653, 0.2716, 0.7652, 0.2558, 0.768, 0.2571, 0.7681, 0.2696, 0.7652, 0.2558, 0.7655, 0.2423, 0.7683, 0.2467, 0.768, 0.2571, 0.7681, 0.2696, 0.768, 0.2571, 0.7713, 0.2569, 0.7714, 0.2704, 0.768, 0.2571, 0.7683, 0.2467, 0.7716, 0.2456, 0.7713, 0.2569, 0.2284, 0.9099, 0.2219, 0.9275, 0.2205, 0.9123, 0.225, 0.8969, 0.2219, 0.9275, 0.2149, 0.9311, 0.2159, 0.9159, 0.2205, 0.9123, 0.2149, 0.9311, 0.2086, 0.9211, 0.2119, 0.9081, 0.2159, 0.9159, 0.2086, 0.9211, 0.2041, 0.8983, 0.2091, 0.8893, 0.2119, 0.9081, 0.2119, 0.9081, 0.2091, 0.8893, 0.2114, 0.8854, 0.2135, 0.9025, 0.8035, 0.518, 0.8032, 0.5354, 0.7998, 0.5351, 0.8001, 0.5174, 0.8001, 0.5174, 0.7998, 0.5351, 0.7951, 0.5317, 0.7955, 0.512, 0.7713, 0.2569, 0.7716, 0.2456, 0.7758, 0.2399, 0.7755, 0.2557, 0.7714, 0.2704, 0.7713, 0.2569, 0.7755, 0.2557, 0.7756, 0.2737, 0.7719, 0.2837, 0.7714, 0.2704, 0.7756, 0.2737, 0.7761, 0.291, 0.5448, 0.4924, 0.5455, 0.4783, 0.5487, 0.4774, 0.548, 0.4916, 0.5419, 0.4867, 0.5428, 0.4717, 0.5455, 0.4783, 0.5448, 0.4924, 0.765, 0.8208, 0.7649, 0.8051, 0.7677, 0.8063, 0.7678, 0.8188, 0.7649, 0.8051, 0.7652, 0.7915, 0.768, 0.7959, 0.7677, 0.8063, 0.7678, 0.8188, 0.7677, 0.8063, 0.771, 0.8062, 0.7711, 0.8196, 0.7677, 0.8063, 0.768, 0.7959, 0.7713, 0.7949, 0.771, 0.8062, 0.2111, 0.7543, 0.2176, 0.7367, 0.2195, 0.752, 0.2151, 0.7674, 0.2176, 0.7367, 0.2246, 0.7332, 0.2241, 0.7483, 0.2195, 0.752, 0.2246, 0.7332, 0.2309, 0.7431, 0.2282, 0.7561, 0.2241, 0.7483, 0.2309, 0.7431, 0.2354, 0.766, 0.2309, 0.775, 0.2282, 0.7561, 0.5418, 0.6273, 0.5412, 0.6081, 0.5441, 0.6043, 0.5446, 0.6217, 0.5446, 0.6217, 0.5441, 0.6043, 0.5473, 0.6045, 0.5478, 0.6221, 0.5478, 0.6221, 0.5473, 0.6045, 0.5511, 0.6077, 0.5519, 0.6273, 0.771, 0.8062, 0.7713, 0.7949, 0.7755, 0.7892, 0.7752, 0.8049, 0.7711, 0.8196, 0.771, 0.8062, 0.7752, 0.8049, 0.7753, 0.8229, 0.7998, 0.6478, 0.8001, 0.6619, 0.7955, 0.6687, 0.7951, 0.654, 0.8032, 0.6471, 0.8035, 0.6611, 0.8001, 0.6619, 0.7998, 0.6478, 0.2151, 0.7674, 0.2195, 0.752, 0.2205, 0.7586, 0.2169, 0.773, 0.2083, 0.8606, 0.2091, 0.8269, 0.2119, 0.8281, 0.2109, 0.8591, 0.2091, 0.8269, 0.2115, 0.7939, 0.2139, 0.7976, 0.2119, 0.8281, 0.803, 0.5617, 0.803, 0.5926, 0.7996, 0.593, 0.7996, 0.5618, 0.803, 0.5926, 0.803, 0.6228, 0.7996, 0.6234, 0.7996, 0.593, 0.2041, 0.8983, 0.2023, 0.864, 0.2083, 0.8606, 0.2091, 0.8893, 0.2023, 0.864, 0.203, 0.8241, 0.2091, 0.8269, 0.2083, 0.8606, 0.203, 0.8241, 0.2061, 0.7853, 0.2115, 0.7939, 0.2091, 0.8269, 0.2061, 0.7853, 0.2111, 0.7543, 0.2151, 0.7674, 0.2115, 0.7939, 0.2115, 0.7939, 0.2151, 0.7674, 0.2169, 0.773, 0.2139, 0.7976, 0.803, 0.6228, 0.8032, 0.6471, 0.7998, 0.6478, 0.7996, 0.6234, 0.7996, 0.6234, 0.7998, 0.6478, 0.7951, 0.654, 0.7949, 0.6278, 0.7996, 0.593, 0.7996, 0.6234, 0.7949, 0.6278, 0.7948, 0.5949, 0.7996, 0.5618, 0.7996, 0.593, 0.7948, 0.5949, 0.7949, 0.5609, 0.7998, 0.5351, 0.7996, 0.5618, 0.7949, 0.5609, 0.7951, 0.5317, 0.8032, 0.5354, 0.803, 0.5617, 0.7996, 0.5618, 0.7998, 0.5351, 0.2091, 0.8893, 0.2083, 0.8606, 0.2109, 0.8591, 0.2114, 0.8854, 0.822, 0.312, 0.8224, 0.2843, 0.8262, 0.2869, 0.8258, 0.311, 0.8224, 0.2843, 0.8232, 0.258, 0.8269, 0.2639, 0.8262, 0.2869, 0.8258, 0.311, 0.8262, 0.2869, 0.8295, 0.2893, 0.8292, 0.3102, 0.3167, 0.7886, 0.3146, 0.8118, 0.3117, 0.8072, 0.3134, 0.7868, 0.8182, 0.3414, 0.8179, 0.3133, 0.822, 0.312, 0.8222, 0.3364, 0.8179, 0.3133, 0.8183, 0.2817, 0.8224, 0.2843, 0.822, 0.312, 0.8183, 0.2817, 0.8193, 0.2518, 0.8232, 0.258, 0.8224, 0.2843, 0.321, 0.8227, 0.3153, 0.8462, 0.3131, 0.8378, 0.3178, 0.8171, 0.3178, 0.8171, 0.3131, 0.8378, 0.3109, 0.8301, 0.3146, 0.8118, 0.3146, 0.8118, 0.3109, 0.8301, 0.3089, 0.8233, 0.3117, 0.8072, 0.3117, 0.8072, 0.3089, 0.8233, 0.3072, 0.8179, 0.3094, 0.8034, 0.3134, 0.7868, 0.3117, 0.8072, 0.3094, 0.8034, 0.3107, 0.7854, 0.3138, 0.7658, 0.3134, 0.7868, 0.3107, 0.7854, 0.3112, 0.7669, 0.8292, 0.3284, 0.8292, 0.3102, 0.8317, 0.3096, 0.8316, 0.3254, 0.8259, 0.3321, 0.8258, 0.311, 0.8292, 0.3102, 0.8292, 0.3284, 0.8222, 0.3364, 0.822, 0.312, 0.8258, 0.311, 0.8259, 0.3321, 0.7952, 0.07396, 0.7936, 0.1055, 0.7847, 0.1122, 0.7869, 0.07608, 0.7936, 0.1055, 0.7952, 0.1342, 0.7869, 0.1445, 0.7847, 0.1122, 0.7869, 0.07608, 0.7847, 0.1122, 0.776, 0.1188, 0.7788, 0.07825, 0.7847, 0.1122, 0.7869, 0.1445, 0.7788, 0.1546, 0.776, 0.1188, 0.8055, 0.04726, 0.8022, 0.07226, 0.7952, 0.07396, 0.8, 0.04481, 0.8022, 0.07226, 0.801, 0.09988, 0.7936, 0.1055, 0.7952, 0.07396, 0.801, 0.09988, 0.8022, 0.1256, 0.7952, 0.1342, 0.7936, 0.1055, 0.8022, 0.1256, 0.8055, 0.1447, 0.8, 0.1549, 0.7952, 0.1342, 0.7952, 0.1342, 0.8, 0.1549, 0.7934, 0.1671, 0.7869, 0.1445, 0.7869, 0.1445, 0.7934, 0.1671, 0.787, 0.1791, 0.7788, 0.1546, 0.7788, 0.1546, 0.787, 0.1791, 0.7819, 0.1883, 0.7723, 0.1625, 0.776, 0.1188, 0.7788, 0.1546, 0.7723, 0.1625, 0.7691, 0.1241, 0.7788, 0.07825, 0.776, 0.1188, 0.7691, 0.1241, 0.7723, 0.08005, 0.787, 0.03938, 0.7788, 0.07825, 0.7723, 0.08005, 0.7819, 0.03746, 0.7934, 0.04201, 0.7869, 0.07608, 0.7788, 0.07825, 0.787, 0.03938, 0.8, 0.04481, 0.7952, 0.07396, 0.7869, 0.07608, 0.7934, 0.04201, 0.7808, 0.2791, 0.7807, 0.2535, 0.7863, 0.251, 0.7864, 0.2856, 0.7807, 0.2535, 0.7811, 0.2305, 0.7868, 0.2192, 0.7863, 0.251, 0.7864, 0.2856, 0.7863, 0.251, 0.7917, 0.2485, 0.7917, 0.292, 0.7863, 0.251, 0.7868, 0.2192, 0.7923, 0.2082, 0.7917, 0.2485, 0.8055, 0.1447, 0.8109, 0.1537, 0.8077, 0.1637, 0.8, 0.1549, 0.7756, 0.2737, 0.7755, 0.2557, 0.7807, 0.2535, 0.7808, 0.2791, 0.7755, 0.2557, 0.7758, 0.2399, 0.7811, 0.2305, 0.7807, 0.2535, 0.7955, 0.512, 0.7951, 0.5317, 0.7892, 0.526, 0.7897, 0.503, 0.7897, 0.503, 0.7892, 0.526, 0.7826, 0.5194, 0.7833, 0.4924, 0.7833, 0.4924, 0.7826, 0.5194, 0.7763, 0.5129, 0.7772, 0.4821, 0.7772, 0.4821, 0.7763, 0.5129, 0.7712, 0.5081, 0.7723, 0.4742, 0.7917, 0.2485, 0.7923, 0.2082, 0.7967, 0.1996, 0.796, 0.2466, 0.7917, 0.292, 0.7917, 0.2485, 0.796, 0.2466, 0.796, 0.2971, 0.7924, 0.3315, 0.7917, 0.292, 0.796, 0.2971, 0.7967, 0.3427, 0.787, 0.3174, 0.7864, 0.2856, 0.7917, 0.292, 0.7924, 0.3315, 0.8, 0.1549, 0.8077, 0.1637, 0.804, 0.1755, 0.7934, 0.1671, 0.7804, 0.8284, 0.7804, 0.8028, 0.786, 0.8003, 0.786, 0.8349, 0.7804, 0.8028, 0.7808, 0.7798, 0.7865, 0.7685, 0.786, 0.8003, 0.786, 0.8349, 0.786, 0.8003, 0.7914, 0.7978, 0.7914, 0.8413, 0.786, 0.8003, 0.7865, 0.7685, 0.792, 0.7576, 0.7914, 0.7978, 0.7985, 0.4151, 0.7982, 0.4301, 0.7927, 0.4317, 0.7915, 0.4124, 0.7753, 0.8229, 0.7752, 0.8049, 0.7804, 0.8028, 0.7804, 0.8284, 0.7752, 0.8049, 0.7755, 0.7892, 0.7808, 0.7798, 0.7804, 0.8028, 0.8109, 0.02886, 0.8055, 0.04726, 0.8, 0.04481, 0.8077, 0.02257, 0.8077, 0.02257, 0.8, 0.04481, 0.7934, 0.04201, 0.804, 0.01519, 0.804, 0.01519, 0.7934, 0.04201, 0.787, 0.03938, 0.8003, 0.0081, 0.8003, 0.0081, 0.787, 0.03938, 0.7819, 0.03746, 0.7974, 0.002694, 0.7914, 0.7978, 0.792, 0.7576, 0.7964, 0.7489, 0.7957, 0.7959, 0.7914, 0.8413, 0.7914, 0.7978, 0.7957, 0.7959, 0.7957, 0.8464, 0.792, 0.8808, 0.7914, 0.8413, 0.7957, 0.8464, 0.7964, 0.892, 0.7832, 0.4091, 0.786, 0.4335, 0.7796, 0.4351, 0.7751, 0.4058, 0.7915, 0.4124, 0.7927, 0.4317, 0.786, 0.4335, 0.7832, 0.4091, 0.5543, 0.5126, 0.5537, 0.5646, 0.5532, 0.5645, 0.5537, 0.5119, 0.5537, 0.5646, 0.5543, 0.6197, 0.5537, 0.6203, 0.5532, 0.5645, 0.5537, 0.5119, 0.5532, 0.5645, 0.5519, 0.5652, 0.5524, 0.5129, 0.5532, 0.5645, 0.5537, 0.6203, 0.5524, 0.6205, 0.5519, 0.5652, 0.2771, 0.6717, 0.2668, 0.7113, 0.2662, 0.7099, 0.2766, 0.6694, 0.2668, 0.7113, 0.2615, 0.7627, 0.2607, 0.7623, 0.2662, 0.7099, 0.2615, 0.7627, 0.2615, 0.8166, 0.2607, 0.8174, 0.2607, 0.7623, 0.2615, 0.8166, 0.2673, 0.8642, 0.2666, 0.8659, 0.2607, 0.8174, 0.5543, 0.6197, 0.556, 0.6687, 0.5555, 0.6698, 0.5537, 0.6203, 0.5537, 0.6203, 0.5555, 0.6698, 0.5541, 0.6696, 0.5524, 0.6205, 0.7686, 0.08121, 0.779, 0.03666, 0.7819, 0.03746, 0.7723, 0.08005, 0.7652, 0.127, 0.7686, 0.08121, 0.7723, 0.08005, 0.7691, 0.1241, 0.7686, 0.1668, 0.7652, 0.127, 0.7691, 0.1241, 0.7723, 0.1625, 0.779, 0.1932, 0.7686, 0.1668, 0.7723, 0.1625, 0.7819, 0.1883, 0.5555, 0.4717, 0.5537, 0.5119, 0.5524, 0.5129, 0.5541, 0.4729, 0.556, 0.4729, 0.5543, 0.5126, 0.5537, 0.5119, 0.5555, 0.4717, 0.8013, 0.7431, 0.8006, 0.7951, 0.8, 0.7948, 0.8008, 0.7425, 0.8006, 0.7951, 0.8005, 0.8507, 0.8, 0.8506, 0.8, 0.7948, 0.8008, 0.7425, 0.8, 0.7948, 0.7985, 0.795, 0.7993, 0.7441, 0.8, 0.7948, 0.8, 0.8506, 0.7985, 0.8494, 0.7985, 0.795, 0.2673, 0.8642, 0.2788, 0.8976, 0.2784, 0.9, 0.2666, 0.8659, 0.2788, 0.8976, 0.294, 0.9142, 0.2938, 0.917, 0.2784, 0.9, 0.294, 0.9142, 0.31, 0.9129, 0.3102, 0.9155, 0.2938, 0.917, 0.31, 0.9129, 0.3243, 0.8921, 0.3247, 0.8944, 0.3102, 0.9155, 0.8005, 0.8507, 0.8012, 0.9006, 0.8007, 0.9009, 0.8, 0.8506, 0.8, 0.8506, 0.8007, 0.9009, 0.7992, 0.8985, 0.7985, 0.8494, 0.7985, 0.8494, 0.7992, 0.8985, 0.7964, 0.892, 0.7957, 0.8464, 0.7985, 0.795, 0.7985, 0.8494, 0.7957, 0.8464, 0.7957, 0.7959, 0.7993, 0.7441, 0.7985, 0.795, 0.7957, 0.7959, 0.7964, 0.7489, 0.779, 0.03666, 0.7958, 0.0, 0.7974, 0.002694, 0.7819, 0.03746, 0.8021, 0.7032, 0.8008, 0.7425, 0.7993, 0.7441, 0.8006, 0.7059, 0.8026, 0.7039, 0.8013, 0.7431, 0.8008, 0.7425, 0.8021, 0.7032, 0.7651, 0.6626, 0.7649, 0.6108, 0.7654, 0.6109, 0.7656, 0.6634, 0.7649, 0.6108, 0.7651, 0.5557, 0.7656, 0.5552, 0.7654, 0.6109, 0.7656, 0.6634, 0.7654, 0.6109, 0.767, 0.6103, 0.7672, 0.6624, 0.7654, 0.6109, 0.7656, 0.5552, 0.7672, 0.555, 0.767, 0.6103, 0.3243, 0.8921, 0.3345, 0.8524, 0.3351, 0.8538, 0.3247, 0.8944, 0.3345, 0.8524, 0.3398, 0.8011, 0.3406, 0.8015, 0.3351, 0.8538, 0.3398, 0.8011, 0.3398, 0.7471, 0.3406, 0.7464, 0.3406, 0.8015, 0.3398, 0.7471, 0.334, 0.6996, 0.3347, 0.6979, 0.3406, 0.7464, 0.7651, 0.5557, 0.7659, 0.5065, 0.7664, 0.5054, 0.7656, 0.5552, 0.7656, 0.5552, 0.7664, 0.5054, 0.768, 0.5057, 0.7672, 0.555, 0.7672, 0.555, 0.768, 0.5057, 0.7712, 0.5081, 0.7705, 0.5554, 0.767, 0.6103, 0.7672, 0.555, 0.7705, 0.5554, 0.7702, 0.6087, 0.7672, 0.6624, 0.767, 0.6103, 0.7702, 0.6087, 0.7705, 0.6589, 0.7652, 0.4014, 0.769, 0.3672, 0.7728, 0.3707, 0.7687, 0.4031, 0.7664, 0.7032, 0.7656, 0.6634, 0.7672, 0.6624, 0.768, 0.7021, 0.8012, 0.9006, 0.8026, 0.9369, 0.8021, 0.9374, 0.8007, 0.9009, 0.8016, 0.1938, 0.8009, 0.2457, 0.8003, 0.2454, 0.801, 0.1932, 0.8009, 0.2457, 0.8009, 0.3013, 0.8003, 0.3013, 0.8003, 0.2454, 0.801, 0.1932, 0.8003, 0.2454, 0.7988, 0.2456, 0.7995, 0.1948, 0.8003, 0.2454, 0.8003, 0.3013, 0.7988, 0.3001, 0.7988, 0.2456, 0.334, 0.6996, 0.3225, 0.6662, 0.3229, 0.6638, 0.3347, 0.6979, 0.3225, 0.6662, 0.3074, 0.6495, 0.3075, 0.6468, 0.3229, 0.6638, 0.3074, 0.6495, 0.2913, 0.6509, 0.2912, 0.6482, 0.3075, 0.6468, 0.2913, 0.6509, 0.2771, 0.6717, 0.2766, 0.6694, 0.2912, 0.6482, 0.8009, 0.3013, 0.8016, 0.3512, 0.801, 0.3515, 0.8003, 0.3013, 0.8003, 0.3013, 0.801, 0.3515, 0.7996, 0.3491, 0.7988, 0.3001, 0.7988, 0.3001, 0.7996, 0.3491, 0.7967, 0.3427, 0.796, 0.2971, 0.7988, 0.2456, 0.7988, 0.3001, 0.796, 0.2971, 0.796, 0.2466, 0.7995, 0.1948, 0.7988, 0.2456, 0.796, 0.2466, 0.7967, 0.1996, 0.768, 0.5057, 0.7692, 0.4703, 0.7723, 0.4742, 0.7712, 0.5081, 0.7664, 0.5054, 0.7677, 0.4696, 0.7692, 0.4703, 0.768, 0.5057, 0.3347, 0.6979, 0.3229, 0.6638, 0.3231, 0.6624, 0.3349, 0.6968, 0.3048, 0.7952, 0.3037, 0.7953, 0.3044, 0.7822, 0.3055, 0.7827, 0.3037, 0.7953, 0.3026, 0.7941, 0.3032, 0.7816, 0.3044, 0.7822, 0.3055, 0.7827, 0.3044, 0.7822, 0.305, 0.769, 0.3061, 0.7702, 0.3044, 0.7822, 0.3032, 0.7816, 0.3039, 0.7691, 0.305, 0.769, 0.3051, 0.8032, 0.3043, 0.8056, 0.3048, 0.7952, 0.3058, 0.7951, 0.3043, 0.8056, 0.3031, 0.8064, 0.3037, 0.7953, 0.3048, 0.7952, 0.3031, 0.8064, 0.3021, 0.8045, 0.3026, 0.7941, 0.3037, 0.7953, 0.3021, 0.8045, 0.3015, 0.8014, 0.3017, 0.7931, 0.3026, 0.7941, 0.3026, 0.7941, 0.3017, 0.7931, 0.3022, 0.7811, 0.3032, 0.7816, 0.3032, 0.7816, 0.3022, 0.7811, 0.3029, 0.7693, 0.3039, 0.7691, 0.3039, 0.7691, 0.3029, 0.7693, 0.3036, 0.7612, 0.3045, 0.7587, 0.305, 0.769, 0.3039, 0.7691, 0.3045, 0.7587, 0.3056, 0.7579, 0.3061, 0.7702, 0.305, 0.769, 0.3056, 0.7579, 0.3066, 0.7598, 0.307, 0.7713, 0.3061, 0.7702, 0.3066, 0.7598, 0.3072, 0.7629, 0.3065, 0.7832, 0.3055, 0.7827, 0.3061, 0.7702, 0.307, 0.7713, 0.3058, 0.7951, 0.3048, 0.7952, 0.3055, 0.7827, 0.3065, 0.7832, 0.2855, 0.8012, 0.2857, 0.7736, 0.2902, 0.7756, 0.2899, 0.7997, 0.2857, 0.7736, 0.2883, 0.747, 0.2923, 0.7524, 0.2902, 0.7756, 0.2899, 0.7997, 0.2902, 0.7756, 0.2942, 0.7774, 0.2938, 0.7984, 0.2902, 0.7756, 0.2923, 0.7524, 0.2959, 0.7571, 0.2942, 0.7774, 0.2842, 0.8309, 0.2811, 0.8031, 0.2855, 0.8012, 0.2879, 0.8254, 0.2811, 0.8031, 0.2812, 0.7715, 0.2857, 0.7736, 0.2855, 0.8012, 0.2812, 0.7715, 0.2842, 0.7413, 0.2883, 0.747, 0.2857, 0.7736, 0.2842, 0.7413, 0.2899, 0.7179, 0.293, 0.7263, 0.2883, 0.747, 0.2883, 0.747, 0.293, 0.7263, 0.296, 0.7341, 0.2923, 0.7524, 0.2923, 0.7524, 0.296, 0.7341, 0.2987, 0.7409, 0.2959, 0.7571, 0.2959, 0.7571, 0.2987, 0.7409, 0.3009, 0.7464, 0.2988, 0.7608, 0.2942, 0.7774, 0.2959, 0.7571, 0.2988, 0.7608, 0.2974, 0.7789, 0.2938, 0.7984, 0.2942, 0.7774, 0.2974, 0.7789, 0.2969, 0.7973, 0.2949, 0.8165, 0.2938, 0.7984, 0.2969, 0.7973, 0.2975, 0.8131, 0.2916, 0.8206, 0.2899, 0.7997, 0.2938, 0.7984, 0.2949, 0.8165, 0.2879, 0.8254, 0.2855, 0.8012, 0.2899, 0.7997, 0.2916, 0.8206, 0.8126, 0.8979, 0.8126, 0.9222, 0.8093, 0.9205, 0.8092, 0.9018, 0.8126, 0.9222, 0.8123, 0.9446, 0.809, 0.9376, 0.8093, 0.9205, 0.8092, 0.9018, 0.8093, 0.9205, 0.8064, 0.919, 0.8063, 0.9054, 0.8093, 0.9205, 0.809, 0.9376, 0.8062, 0.9313, 0.8064, 0.919, 0.2899, 0.7179, 0.2978, 0.7054, 0.2994, 0.7152, 0.293, 0.7263, 0.8162, 0.8941, 0.8163, 0.924, 0.8126, 0.9222, 0.8126, 0.8979, 0.8163, 0.924, 0.8159, 0.9518, 0.8123, 0.9446, 0.8126, 0.9222, 0.3148, 0.7138, 0.321, 0.7332, 0.3182, 0.7387, 0.3132, 0.7219, 0.3132, 0.7219, 0.3182, 0.7387, 0.3153, 0.7436, 0.3115, 0.7293, 0.8265, 0.3468, 0.8259, 0.3321, 0.8292, 0.3284, 0.8295, 0.3408, 0.8295, 0.3408, 0.8292, 0.3284, 0.8316, 0.3254, 0.8319, 0.3361, 0.8064, 0.919, 0.8062, 0.9313, 0.804, 0.9263, 0.8042, 0.9179, 0.8063, 0.9054, 0.8064, 0.919, 0.8042, 0.9179, 0.8041, 0.9083, 0.2987, 0.7409, 0.3024, 0.7319, 0.3036, 0.7381, 0.3009, 0.7464, 0.296, 0.7341, 0.301, 0.7241, 0.3024, 0.7319, 0.2987, 0.7409, 0.293, 0.7263, 0.2994, 0.7152, 0.301, 0.7241, 0.296, 0.7341, 0.8126, 0.7632, 0.8126, 0.7874, 0.8093, 0.7857, 0.8092, 0.7671, 0.8126, 0.7874, 0.8123, 0.8098, 0.809, 0.8028, 0.8093, 0.7857, 0.8092, 0.7671, 0.8093, 0.7857, 0.8064, 0.7843, 0.8063, 0.7707, 0.8093, 0.7857, 0.809, 0.8028, 0.8062, 0.7965, 0.8064, 0.7843, 0.8158, 0.7324, 0.8162, 0.7594, 0.8126, 0.7632, 0.8122, 0.7411, 0.8162, 0.7594, 0.8163, 0.7893, 0.8126, 0.7874, 0.8126, 0.7632, 0.8163, 0.7893, 0.8159, 0.8171, 0.8123, 0.8098, 0.8126, 0.7874, 0.2904, 0.8503, 0.2842, 0.8309, 0.2879, 0.8254, 0.2929, 0.8422, 0.2929, 0.8422, 0.2879, 0.8254, 0.2916, 0.8206, 0.2954, 0.8349, 0.2954, 0.8349, 0.2916, 0.8206, 0.2949, 0.8165, 0.2975, 0.8286, 0.2975, 0.8286, 0.2949, 0.8165, 0.2975, 0.8131, 0.2992, 0.8236, 0.8064, 0.7843, 0.8062, 0.7965, 0.804, 0.7915, 0.8042, 0.7831, 0.8063, 0.7707, 0.8064, 0.7843, 0.8042, 0.7831, 0.8041, 0.7735, 0.3089, 0.8233, 0.3052, 0.8324, 0.3045, 0.8262, 0.3072, 0.8179, 0.8089, 0.7499, 0.8092, 0.7671, 0.8063, 0.7707, 0.806, 0.7579, 0.8122, 0.7411, 0.8126, 0.7632, 0.8092, 0.7671, 0.8089, 0.7499, 0.3214, 0.6723, 0.3071, 0.6565, 0.3072, 0.6545, 0.3217, 0.6706, 0.3071, 0.6565, 0.2919, 0.6578, 0.2917, 0.6559, 0.3072, 0.6545, 0.3217, 0.6706, 0.3072, 0.6545, 0.3073, 0.6522, 0.3221, 0.6685, 0.3072, 0.6545, 0.2917, 0.6559, 0.2915, 0.6535, 0.3073, 0.6522, 0.3319, 0.7049, 0.3212, 0.6737, 0.3214, 0.6723, 0.3323, 0.7039, 0.3212, 0.6737, 0.307, 0.6581, 0.3071, 0.6565, 0.3214, 0.6723, 0.307, 0.6581, 0.292, 0.6594, 0.2919, 0.6578, 0.3071, 0.6565, 0.292, 0.6594, 0.2787, 0.6788, 0.2784, 0.6775, 0.2919, 0.6578, 0.2919, 0.6578, 0.2784, 0.6775, 0.278, 0.6758, 0.2917, 0.6559, 0.2917, 0.6559, 0.278, 0.6758, 0.2776, 0.6739, 0.2915, 0.6535, 0.2915, 0.6535, 0.2776, 0.6739, 0.2771, 0.6717, 0.2913, 0.6509, 0.3073, 0.6522, 0.2915, 0.6535, 0.2913, 0.6509, 0.3074, 0.6495, 0.3221, 0.6685, 0.3073, 0.6522, 0.3074, 0.6495, 0.3225, 0.6662, 0.3334, 0.7012, 0.3221, 0.6685, 0.3225, 0.6662, 0.334, 0.6996, 0.3328, 0.7027, 0.3217, 0.6706, 0.3221, 0.6685, 0.3334, 0.7012, 0.3323, 0.7039, 0.3214, 0.6723, 0.3217, 0.6706, 0.3328, 0.7027, 0.3328, 0.8487, 0.3378, 0.8001, 0.3384, 0.8004, 0.3333, 0.8498, 0.3378, 0.8001, 0.3378, 0.749, 0.3384, 0.7484, 0.3384, 0.8004, 0.3333, 0.8498, 0.3384, 0.8004, 0.3391, 0.8007, 0.3338, 0.851, 0.3384, 0.8004, 0.3384, 0.7484, 0.3391, 0.7478, 0.3391, 0.8007, 0.3228, 0.8849, 0.3324, 0.8478, 0.3328, 0.8487, 0.3231, 0.8863, 0.3324, 0.8478, 0.3374, 0.7998, 0.3378, 0.8001, 0.3328, 0.8487, 0.3374, 0.7998, 0.3374, 0.7494, 0.3378, 0.749, 0.3378, 0.8001, 0.3374, 0.7494, 0.3319, 0.7049, 0.3323, 0.7039, 0.3378, 0.749, 0.3378, 0.749, 0.3323, 0.7039, 0.3328, 0.7027, 0.3384, 0.7484, 0.3384, 0.7484, 0.3328, 0.7027, 0.3334, 0.7012, 0.3391, 0.7478, 0.3391, 0.7478, 0.3334, 0.7012, 0.334, 0.6996, 0.3398, 0.7471, 0.3391, 0.8007, 0.3391, 0.7478, 0.3398, 0.7471, 0.3398, 0.8011, 0.3338, 0.851, 0.3391, 0.8007, 0.3398, 0.8011, 0.3345, 0.8524, 0.3238, 0.8899, 0.3338, 0.851, 0.3345, 0.8524, 0.3243, 0.8921, 0.3234, 0.8879, 0.3333, 0.8498, 0.3338, 0.851, 0.3238, 0.8899, 0.3231, 0.8863, 0.3328, 0.8487, 0.3333, 0.8498, 0.3234, 0.8879, 0.2801, 0.8915, 0.2944, 0.9072, 0.2943, 0.9092, 0.2797, 0.8932, 0.2944, 0.9072, 0.3096, 0.9059, 0.3097, 0.9079, 0.2943, 0.9092, 0.2797, 0.8932, 0.2943, 0.9092, 0.2941, 0.9116, 0.2793, 0.8953, 0.2943, 0.9092, 0.3097, 0.9079, 0.3098, 0.9102, 0.2941, 0.9116, 0.2696, 0.8588, 0.2804, 0.8901, 0.2801, 0.8915, 0.2691, 0.8598, 0.2804, 0.8901, 0.2945, 0.9056, 0.2944, 0.9072, 0.2801, 0.8915, 0.2945, 0.9056, 0.3095, 0.9043, 0.3096, 0.9059, 0.2944, 0.9072, 0.3095, 0.9043, 0.3228, 0.8849, 0.3231, 0.8863, 0.3096, 0.9059, 0.3096, 0.9059, 0.3231, 0.8863, 0.3234, 0.8879, 0.3097, 0.9079, 0.3097, 0.9079, 0.3234, 0.8879, 0.3238, 0.8899, 0.3098, 0.9102, 0.3098, 0.9102, 0.3238, 0.8899, 0.3243, 0.8921, 0.31, 0.9129, 0.2941, 0.9116, 0.3098, 0.9102, 0.31, 0.9129, 0.294, 0.9142, 0.2793, 0.8953, 0.2941, 0.9116, 0.294, 0.9142, 0.2788, 0.8976, 0.268, 0.8625, 0.2793, 0.8953, 0.2788, 0.8976, 0.2673, 0.8642, 0.2686, 0.8611, 0.2797, 0.8932, 0.2793, 0.8953, 0.268, 0.8625, 0.2691, 0.8598, 0.2801, 0.8915, 0.2797, 0.8932, 0.2686, 0.8611, 0.2687, 0.7151, 0.2636, 0.7637, 0.263, 0.7634, 0.2682, 0.714, 0.2636, 0.7637, 0.2636, 0.8148, 0.263, 0.8153, 0.263, 0.7634, 0.2682, 0.714, 0.263, 0.7634, 0.2623, 0.7631, 0.2675, 0.7128, 0.263, 0.7634, 0.263, 0.8153, 0.2623, 0.8159, 0.2623, 0.7631, 0.2787, 0.6788, 0.2691, 0.7159, 0.2687, 0.7151, 0.2784, 0.6775, 0.2691, 0.7159, 0.2641, 0.7639, 0.2636, 0.7637, 0.2687, 0.7151, 0.2641, 0.7639, 0.2641, 0.8144, 0.2636, 0.8148, 0.2636, 0.7637, 0.2641, 0.8144, 0.2696, 0.8588, 0.2691, 0.8598, 0.2636, 0.8148, 0.2636, 0.8148, 0.2691, 0.8598, 0.2686, 0.8611, 0.263, 0.8153, 0.263, 0.8153, 0.2686, 0.8611, 0.268, 0.8625, 0.2623, 0.8159, 0.2623, 0.8159, 0.268, 0.8625, 0.2673, 0.8642, 0.2615, 0.8166, 0.2623, 0.7631, 0.2623, 0.8159, 0.2615, 0.8166, 0.2615, 0.7627, 0.2675, 0.7128, 0.2623, 0.7631, 0.2615, 0.7627, 0.2668, 0.7113, 0.2776, 0.6739, 0.2675, 0.7128, 0.2668, 0.7113, 0.2771, 0.6717, 0.278, 0.6758, 0.2682, 0.714, 0.2675, 0.7128, 0.2776, 0.6739, 0.2784, 0.6775, 0.2687, 0.7151, 0.2682, 0.714, 0.278, 0.6758, 0.8265, 0.7511, 0.8265, 0.7948, 0.8235, 0.7931, 0.8235, 0.7533, 0.8265, 0.7948, 0.826, 0.8356, 0.823, 0.8303, 0.8235, 0.7931, 0.8235, 0.7533, 0.8235, 0.7931, 0.82, 0.7912, 0.8199, 0.7561, 0.8235, 0.7931, 0.823, 0.8303, 0.8195, 0.824, 0.82, 0.7912, 0.8283, 0.7077, 0.8289, 0.7495, 0.8265, 0.7511, 0.826, 0.7119, 0.8289, 0.7495, 0.8289, 0.7961, 0.8265, 0.7948, 0.8265, 0.7511, 0.8289, 0.7961, 0.8284, 0.8397, 0.826, 0.8356, 0.8265, 0.7948, 0.2824, 0.8809, 0.2726, 0.8523, 0.2747, 0.8481, 0.2839, 0.8749, 0.2839, 0.8749, 0.2747, 0.8481, 0.2774, 0.8427, 0.2858, 0.8673, 0.2858, 0.8673, 0.2774, 0.8427, 0.2806, 0.8368, 0.288, 0.8588, 0.288, 0.8588, 0.2806, 0.8368, 0.2842, 0.8309, 0.2904, 0.8503, 0.82, 0.7912, 0.8195, 0.824, 0.8159, 0.8171, 0.8163, 0.7893, 0.8199, 0.7561, 0.82, 0.7912, 0.8163, 0.7893, 0.8162, 0.7594, 0.8195, 0.7244, 0.8199, 0.7561, 0.8162, 0.7594, 0.8158, 0.7324, 0.8229, 0.7175, 0.8235, 0.7533, 0.8199, 0.7561, 0.8195, 0.7244, 0.826, 0.7119, 0.8265, 0.7511, 0.8235, 0.7533, 0.8229, 0.7175, 0.8265, 0.8859, 0.8265, 0.9295, 0.8235, 0.9278, 0.8235, 0.888, 0.8265, 0.9295, 0.826, 0.9703, 0.823, 0.965, 0.8235, 0.9278, 0.8235, 0.888, 0.8235, 0.9278, 0.82, 0.9259, 0.8199, 0.8908, 0.8235, 0.9278, 0.823, 0.965, 0.8195, 0.9587, 0.82, 0.9259, 0.8283, 0.8424, 0.8289, 0.8843, 0.8265, 0.8859, 0.826, 0.8466, 0.8289, 0.8843, 0.8289, 0.9309, 0.8265, 0.9295, 0.8265, 0.8859, 0.8289, 0.9309, 0.8284, 0.9744, 0.826, 0.9703, 0.8265, 0.9295, 0.3198, 0.6829, 0.3296, 0.7115, 0.3281, 0.7158, 0.3189, 0.689, 0.3189, 0.689, 0.3281, 0.7158, 0.3261, 0.7212, 0.3177, 0.6967, 0.3177, 0.6967, 0.3261, 0.7212, 0.3237, 0.7272, 0.3163, 0.7052, 0.3163, 0.7052, 0.3237, 0.7272, 0.321, 0.7332, 0.3148, 0.7138, 0.82, 0.9259, 0.8195, 0.9587, 0.8159, 0.9518, 0.8163, 0.924, 0.8199, 0.8908, 0.82, 0.9259, 0.8163, 0.924, 0.8162, 0.8941, 0.8195, 0.8592, 0.8199, 0.8908, 0.8162, 0.8941, 0.8158, 0.8671, 0.8229, 0.8523, 0.8235, 0.888, 0.8199, 0.8908, 0.8195, 0.8592, 0.826, 0.8466, 0.8265, 0.8859, 0.8235, 0.888, 0.8229, 0.8523, 0.27, 0.8099, 0.27, 0.7666, 0.2732, 0.768, 0.2732, 0.8077, 0.27, 0.7666, 0.2743, 0.7253, 0.2771, 0.7301, 0.2732, 0.768, 0.2732, 0.8077, 0.2732, 0.768, 0.277, 0.7696, 0.2769, 0.8054, 0.2732, 0.768, 0.2771, 0.7301, 0.2804, 0.7356, 0.277, 0.7696, 0.2726, 0.8523, 0.2676, 0.8117, 0.27, 0.8099, 0.2747, 0.8481, 0.2676, 0.8117, 0.2676, 0.7655, 0.27, 0.7666, 0.27, 0.8099, 0.2676, 0.7655, 0.2722, 0.7216, 0.2743, 0.7253, 0.27, 0.7666, 0.2722, 0.7216, 0.2809, 0.6876, 0.2825, 0.6934, 0.2743, 0.7253, 0.2743, 0.7253, 0.2825, 0.6934, 0.2846, 0.7008, 0.2771, 0.7301, 0.2771, 0.7301, 0.2846, 0.7008, 0.2871, 0.7092, 0.2804, 0.7356, 0.2804, 0.7356, 0.2871, 0.7092, 0.2899, 0.7179, 0.2842, 0.7413, 0.277, 0.7696, 0.2804, 0.7356, 0.2842, 0.7413, 0.2812, 0.7715, 0.2769, 0.8054, 0.277, 0.7696, 0.2812, 0.7715, 0.2811, 0.8031, 0.2806, 0.8368, 0.2769, 0.8054, 0.2811, 0.8031, 0.2842, 0.8309, 0.2774, 0.8427, 0.2732, 0.8077, 0.2769, 0.8054, 0.2806, 0.8368, 0.2747, 0.8481, 0.27, 0.8099, 0.2732, 0.8077, 0.2774, 0.8427, 0.8067, 0.3185, 0.8073, 0.2752, 0.8105, 0.277, 0.81, 0.3168, 0.8073, 0.2752, 0.8087, 0.2344, 0.8118, 0.2396, 0.8105, 0.277, 0.81, 0.3168, 0.8105, 0.277, 0.8143, 0.2792, 0.8139, 0.3149, 0.8105, 0.277, 0.8118, 0.2396, 0.8155, 0.2455, 0.8143, 0.2792, 0.8047, 0.3612, 0.8042, 0.32, 0.8067, 0.3185, 0.8072, 0.3572, 0.8042, 0.32, 0.8047, 0.2738, 0.8073, 0.2752, 0.8067, 0.3185, 0.8047, 0.2738, 0.8062, 0.2303, 0.8087, 0.2344, 0.8073, 0.2752, 0.8062, 0.2303, 0.8084, 0.1972, 0.8107, 0.2033, 0.8087, 0.2344, 0.8087, 0.2344, 0.8107, 0.2033, 0.8137, 0.2111, 0.8118, 0.2396, 0.8118, 0.2396, 0.8137, 0.2111, 0.8171, 0.2198, 0.8155, 0.2455, 0.3239, 0.8284, 0.3173, 0.8548, 0.3153, 0.8462, 0.321, 0.8227, 0.8143, 0.2792, 0.8155, 0.2455, 0.8193, 0.2518, 0.8183, 0.2817, 0.8139, 0.3149, 0.8143, 0.2792, 0.8183, 0.2817, 0.8179, 0.3133, 0.8142, 0.3468, 0.8139, 0.3149, 0.8179, 0.3133, 0.8182, 0.3414, 0.8105, 0.3522, 0.81, 0.3168, 0.8139, 0.3149, 0.8142, 0.3468, 0.8072, 0.3572, 0.8067, 0.3185, 0.81, 0.3168, 0.8105, 0.3522, 0.3023, 0.7678, 0.3015, 0.7807, 0.3007, 0.7804, 0.3017, 0.7657, 0.3015, 0.7807, 0.301, 0.7939, 0.3002, 0.7953, 0.3007, 0.7804, 0.3017, 0.7657, 0.3007, 0.7804, 0.2994, 0.7798, 0.3006, 0.7635, 0.3007, 0.7804, 0.3002, 0.7953, 0.2989, 0.7964, 0.2994, 0.7798, 0.3036, 0.7612, 0.3029, 0.7693, 0.3023, 0.7678, 0.3034, 0.7575, 0.3029, 0.7693, 0.3022, 0.7811, 0.3015, 0.7807, 0.3023, 0.7678, 0.3022, 0.7811, 0.3017, 0.7931, 0.301, 0.7939, 0.3015, 0.7807, 0.3017, 0.7931, 0.3015, 0.8014, 0.301, 0.8047, 0.301, 0.7939, 0.301, 0.7939, 0.301, 0.8047, 0.3003, 0.8079, 0.3002, 0.7953, 0.3002, 0.7953, 0.3003, 0.8079, 0.2992, 0.8105, 0.2989, 0.7964, 0.2989, 0.7964, 0.2992, 0.8105, 0.2975, 0.8131, 0.2969, 0.7973, 0.2994, 0.7798, 0.2989, 0.7964, 0.2969, 0.7973, 0.2974, 0.7789, 0.3006, 0.7635, 0.2994, 0.7798, 0.2974, 0.7789, 0.2988, 0.7608, 0.3023, 0.7503, 0.3006, 0.7635, 0.2988, 0.7608, 0.3009, 0.7464, 0.303, 0.7538, 0.3017, 0.7657, 0.3006, 0.7635, 0.3023, 0.7503, 0.3034, 0.7575, 0.3023, 0.7678, 0.3017, 0.7657, 0.303, 0.7538, 0.3017, 0.8115, 0.3027, 0.8142, 0.3024, 0.8194, 0.3011, 0.8161, 0.3027, 0.8142, 0.304, 0.8126, 0.304, 0.8176, 0.3024, 0.8194, 0.3011, 0.8161, 0.3024, 0.8194, 0.3021, 0.8235, 0.3004, 0.8198, 0.3024, 0.8194, 0.304, 0.8176, 0.3042, 0.8216, 0.3021, 0.8235, 0.3015, 0.8014, 0.3021, 0.8045, 0.3017, 0.8115, 0.301, 0.8047, 0.3021, 0.8045, 0.3031, 0.8064, 0.3027, 0.8142, 0.3017, 0.8115, 0.3031, 0.8064, 0.3043, 0.8056, 0.304, 0.8126, 0.3027, 0.8142, 0.3043, 0.8056, 0.3051, 0.8032, 0.3053, 0.8068, 0.304, 0.8126, 0.304, 0.8126, 0.3053, 0.8068, 0.3056, 0.8105, 0.304, 0.8176, 0.304, 0.8176, 0.3056, 0.8105, 0.3062, 0.8139, 0.3042, 0.8216, 0.3042, 0.8216, 0.3062, 0.8139, 0.3072, 0.8179, 0.3045, 0.8262, 0.8027, 0.7823, 0.8026, 0.7753, 0.8041, 0.7735, 0.8042, 0.7831, 0.3004, 0.8198, 0.3021, 0.8235, 0.3017, 0.828, 0.2992, 0.8236, 0.2992, 0.8105, 0.3004, 0.8198, 0.2992, 0.8236, 0.2975, 0.8131, 0.3003, 0.8079, 0.3011, 0.8161, 0.3004, 0.8198, 0.2992, 0.8105, 0.301, 0.8047, 0.3017, 0.8115, 0.3011, 0.8161, 0.3003, 0.8079, 0.3064, 0.7965, 0.3072, 0.7836, 0.308, 0.7839, 0.307, 0.7986, 0.3072, 0.7836, 0.3077, 0.7705, 0.3085, 0.769, 0.308, 0.7839, 0.307, 0.7986, 0.308, 0.7839, 0.309, 0.7845, 0.3078, 0.8008, 0.308, 0.7839, 0.3085, 0.769, 0.3095, 0.7679, 0.309, 0.7845, 0.3051, 0.8032, 0.3058, 0.7951, 0.3064, 0.7965, 0.3053, 0.8068, 0.3058, 0.7951, 0.3065, 0.7832, 0.3072, 0.7836, 0.3064, 0.7965, 0.3065, 0.7832, 0.307, 0.7713, 0.3077, 0.7705, 0.3072, 0.7836, 0.307, 0.7713, 0.3072, 0.7629, 0.3077, 0.7596, 0.3077, 0.7705, 0.3077, 0.7705, 0.3077, 0.7596, 0.3083, 0.7564, 0.3085, 0.769, 0.3085, 0.769, 0.3083, 0.7564, 0.3092, 0.7538, 0.3095, 0.7679, 0.8334, 0.3089, 0.8333, 0.323, 0.8316, 0.3254, 0.8317, 0.3096, 0.309, 0.7845, 0.3095, 0.7679, 0.3112, 0.7669, 0.3107, 0.7854, 0.3078, 0.8008, 0.309, 0.7845, 0.3107, 0.7854, 0.3094, 0.8034, 0.3062, 0.8139, 0.3078, 0.8008, 0.3094, 0.8034, 0.3072, 0.8179, 0.3056, 0.8105, 0.307, 0.7986, 0.3078, 0.8008, 0.3062, 0.8139, 0.3053, 0.8068, 0.3064, 0.7965, 0.307, 0.7986, 0.3056, 0.8105, 0.307, 0.7528, 0.306, 0.7501, 0.3062, 0.7449, 0.3075, 0.7482, 0.306, 0.7501, 0.3047, 0.7517, 0.3046, 0.7467, 0.3062, 0.7449, 0.3075, 0.7482, 0.3062, 0.7449, 0.3063, 0.7408, 0.3081, 0.7445, 0.3062, 0.7449, 0.3046, 0.7467, 0.3043, 0.7427, 0.3063, 0.7408, 0.3072, 0.7629, 0.3066, 0.7598, 0.307, 0.7528, 0.3077, 0.7596, 0.3066, 0.7598, 0.3056, 0.7579, 0.306, 0.7501, 0.307, 0.7528, 0.3056, 0.7579, 0.3045, 0.7587, 0.3047, 0.7517, 0.306, 0.7501, 0.3045, 0.7587, 0.3036, 0.7612, 0.3034, 0.7575, 0.3047, 0.7517, 0.3047, 0.7517, 0.3034, 0.7575, 0.303, 0.7538, 0.3046, 0.7467, 0.3046, 0.7467, 0.303, 0.7538, 0.3023, 0.7503, 0.3043, 0.7427, 0.3043, 0.7427, 0.3023, 0.7503, 0.3009, 0.7464, 0.3036, 0.7381, 0.8027, 0.917, 0.8026, 0.91, 0.8041, 0.9083, 0.8042, 0.9179, 0.3081, 0.7445, 0.3063, 0.7408, 0.3064, 0.7362, 0.3089, 0.7407, 0.8333, 0.323, 0.8334, 0.3324, 0.8319, 0.3361, 0.8316, 0.3254, 0.3083, 0.7564, 0.3075, 0.7482, 0.3081, 0.7445, 0.3092, 0.7538, 0.3077, 0.7596, 0.307, 0.7528, 0.3075, 0.7482, 0.3083, 0.7564, 0.6309, 0.1076, 0.6672, 0.1205, 0.6657, 0.2268, 0.6292, 0.2224, 0.6672, 0.1205, 0.7031, 0.137, 0.7017, 0.2321, 0.6657, 0.2268, 0.6292, 0.2224, 0.6657, 0.2268, 0.6655, 0.3404, 0.629, 0.3453, 0.6657, 0.2268, 0.7017, 0.2321, 0.7016, 0.3339, 0.6655, 0.3404, 0.6029, 0.007095, 0.6339, 0.02108, 0.6309, 0.1076, 0.5997, 0.0982, 0.6339, 0.02108, 0.67, 0.04057, 0.6672, 0.1205, 0.6309, 0.1076, 0.67, 0.04057, 0.7056, 0.06549, 0.7031, 0.137, 0.6672, 0.1205, 0.7056, 0.06549, 0.7354, 0.09576, 0.7332, 0.1568, 0.7031, 0.137, 0.7031, 0.137, 0.7332, 0.1568, 0.732, 0.2382, 0.7017, 0.2321, 0.7017, 0.2321, 0.732, 0.2382, 0.7319, 0.3255, 0.7016, 0.3339, 0.7016, 0.3339, 0.7319, 0.3255, 0.733, 0.4042, 0.7028, 0.4255, 0.6655, 0.3404, 0.7016, 0.3339, 0.7028, 0.4255, 0.6668, 0.4427, 0.629, 0.3453, 0.6655, 0.3404, 0.6668, 0.4427, 0.6305, 0.4557, 0.5977, 0.3486, 0.629, 0.3453, 0.6305, 0.4557, 0.5993, 0.465, 0.5979, 0.2192, 0.6292, 0.2224, 0.629, 0.3453, 0.5977, 0.3486, 0.5997, 0.0982, 0.6309, 0.1076, 0.6292, 0.2224, 0.5979, 0.2192, 0.4735, 0.8331, 0.4384, 0.8199, 0.4378, 0.7126, 0.4729, 0.7174, 0.4384, 0.8199, 0.4039, 0.8037, 0.4034, 0.7065, 0.4378, 0.7126, 0.4729, 0.7174, 0.4378, 0.7126, 0.4384, 0.5985, 0.4735, 0.5945, 0.4378, 0.7126, 0.4034, 0.7065, 0.4039, 0.6034, 0.4384, 0.5985, 0.5057, 0.9354, 0.4752, 0.921, 0.4735, 0.8331, 0.5039, 0.8428, 0.4752, 0.921, 0.44, 0.9016, 0.4384, 0.8199, 0.4735, 0.8331, 0.44, 0.9016, 0.4053, 0.8776, 0.4039, 0.8037, 0.4384, 0.8199, 0.4053, 0.8776, 0.3768, 0.85, 0.3756, 0.7849, 0.4039, 0.8037, 0.4039, 0.8037, 0.3756, 0.7849, 0.3752, 0.6995, 0.4034, 0.7065, 0.4034, 0.7065, 0.3752, 0.6995, 0.3756, 0.609, 0.4039, 0.6034, 0.4039, 0.6034, 0.3756, 0.609, 0.3768, 0.5283, 0.4053, 0.5113, 0.4384, 0.5985, 0.4039, 0.6034, 0.4053, 0.5113, 0.44, 0.4967, 0.4735, 0.5945, 0.4384, 0.5985, 0.44, 0.4967, 0.4752, 0.4848, 0.5039, 0.5916, 0.4735, 0.5945, 0.4752, 0.4848, 0.5057, 0.476, 0.5033, 0.7211, 0.4729, 0.7174, 0.4735, 0.5945, 0.5039, 0.5916, 0.5039, 0.8428, 0.4735, 0.8331, 0.4729, 0.7174, 0.5033, 0.7211, 0.6299, 0.5751, 0.6663, 0.5867, 0.6656, 0.6929, 0.6291, 0.69, 0.6663, 0.5867, 0.7023, 0.6017, 0.7017, 0.6968, 0.6656, 0.6929, 0.6291, 0.69, 0.6656, 0.6929, 0.6663, 0.8066, 0.6299, 0.8129, 0.6656, 0.6929, 0.7017, 0.6968, 0.7023, 0.7986, 0.6663, 0.8066, 0.6011, 0.4758, 0.6322, 0.4886, 0.6299, 0.5751, 0.5986, 0.567, 0.6322, 0.4886, 0.6684, 0.5066, 0.6663, 0.5867, 0.6299, 0.5751, 0.6684, 0.5066, 0.7043, 0.5301, 0.7023, 0.6017, 0.6663, 0.5867, 0.7043, 0.5301, 0.7343, 0.5592, 0.7326, 0.6203, 0.7023, 0.6017, 0.7023, 0.6017, 0.7326, 0.6203, 0.732, 0.7017, 0.7017, 0.6968, 0.7017, 0.6968, 0.732, 0.7017, 0.7326, 0.789, 0.7023, 0.7986, 0.7023, 0.7986, 0.7326, 0.789, 0.7343, 0.8677, 0.7043, 0.8902, 0.6663, 0.8066, 0.7023, 0.7986, 0.7043, 0.8902, 0.6684, 0.9087, 0.6299, 0.8129, 0.6663, 0.8066, 0.6684, 0.9087, 0.6322, 0.9233, 0.5986, 0.8175, 0.6299, 0.8129, 0.6322, 0.9233, 0.6011, 0.9338, 0.5978, 0.6881, 0.6291, 0.69, 0.6299, 0.8129, 0.5986, 0.8175, 0.5986, 0.567, 0.6299, 0.5751, 0.6291, 0.69, 0.5978, 0.6881, 0.4254, 0.1086, 0.4618, 0.1206, 0.4596, 0.2282, 0.4231, 0.2246, 0.4618, 0.1206, 0.4979, 0.1356, 0.496, 0.233, 0.4596, 0.2282, 0.4231, 0.2246, 0.4596, 0.2282, 0.4597, 0.3423, 0.4232, 0.3475, 0.4596, 0.2282, 0.496, 0.233, 0.4961, 0.3362, 0.4597, 0.3423, 0.3991, 0.006775, 0.43, 0.02016, 0.4254, 0.1086, 0.3943, 0.09994, 0.43, 0.02016, 0.466, 0.03846, 0.4618, 0.1206, 0.4254, 0.1086, 0.466, 0.03846, 0.5018, 0.06118, 0.4979, 0.1356, 0.4618, 0.1206, 0.5018, 0.06118, 0.5319, 0.08782, 0.5286, 0.1533, 0.4979, 0.1356, 0.4979, 0.1356, 0.5286, 0.1533, 0.5269, 0.2389, 0.496, 0.233, 0.496, 0.233, 0.5269, 0.2389, 0.527, 0.3295, 0.4961, 0.3362, 0.4961, 0.3362, 0.527, 0.3295, 0.5289, 0.4099, 0.4984, 0.428, 0.4597, 0.3423, 0.4961, 0.3362, 0.4984, 0.428, 0.4623, 0.4439, 0.4232, 0.3475, 0.4597, 0.3423, 0.4623, 0.4439, 0.426, 0.457, 0.3919, 0.3515, 0.4232, 0.3475, 0.426, 0.457, 0.3949, 0.4667, 0.3918, 0.222, 0.4231, 0.2246, 0.4232, 0.3475, 0.3919, 0.3515, 0.3943, 0.09994, 0.4254, 0.1086, 0.4231, 0.2246, 0.3918, 0.222, 0.2708, 0.7191, 0.2661, 0.7648, 0.2651, 0.7644, 0.27, 0.7176, 0.2661, 0.7648, 0.2661, 0.8129, 0.2651, 0.8136, 0.2651, 0.7644, 0.27, 0.7176, 0.2651, 0.7644, 0.2646, 0.7641, 0.2695, 0.7167, 0.2651, 0.7644, 0.2651, 0.8136, 0.2646, 0.814, 0.2646, 0.7641, 0.2809, 0.6876, 0.2722, 0.7216, 0.2708, 0.7191, 0.2799, 0.6837, 0.2722, 0.7216, 0.2676, 0.7655, 0.2661, 0.7648, 0.2708, 0.7191, 0.2676, 0.7655, 0.2676, 0.8117, 0.2661, 0.8129, 0.2661, 0.7648, 0.2676, 0.8117, 0.2726, 0.8523, 0.2712, 0.8552, 0.2661, 0.8129, 0.2661, 0.8129, 0.2712, 0.8552, 0.2704, 0.8569, 0.2651, 0.8136, 0.2651, 0.8136, 0.2704, 0.8569, 0.2699, 0.858, 0.2646, 0.814, 0.2646, 0.814, 0.2699, 0.858, 0.2696, 0.8588, 0.2641, 0.8144, 0.2646, 0.7641, 0.2646, 0.814, 0.2641, 0.8144, 0.2641, 0.7639, 0.2695, 0.7167, 0.2646, 0.7641, 0.2641, 0.7639, 0.2691, 0.7159, 0.279, 0.68, 0.2695, 0.7167, 0.2691, 0.7159, 0.2787, 0.6788, 0.2793, 0.6814, 0.27, 0.7176, 0.2695, 0.7167, 0.279, 0.68, 0.2799, 0.6837, 0.2708, 0.7191, 0.27, 0.7176, 0.2793, 0.6814, 0.2815, 0.885, 0.2949, 0.8998, 0.2947, 0.9026, 0.2809, 0.8874, 0.8305, 0.797, 0.8305, 0.7485, 0.8313, 0.7478, 0.8313, 0.7975, 0.2809, 0.8874, 0.2947, 0.9026, 0.2946, 0.9043, 0.2806, 0.8889, 0.2947, 0.9026, 0.3093, 0.9013, 0.3094, 0.903, 0.2946, 0.9043, 0.2726, 0.8523, 0.2824, 0.8809, 0.2815, 0.885, 0.2712, 0.8552, 0.8284, 0.8397, 0.8289, 0.7961, 0.8305, 0.797, 0.8299, 0.8424, 0.8289, 0.7961, 0.8289, 0.7495, 0.8305, 0.7485, 0.8305, 0.797, 0.8289, 0.7495, 0.8283, 0.7077, 0.8298, 0.7049, 0.8305, 0.7485, 0.8305, 0.7485, 0.8298, 0.7049, 0.8307, 0.7032, 0.8313, 0.7478, 0.3093, 0.9013, 0.3223, 0.8824, 0.3226, 0.8838, 0.3094, 0.903, 0.3094, 0.903, 0.3226, 0.8838, 0.3228, 0.8849, 0.3095, 0.9043, 0.2946, 0.9043, 0.3094, 0.903, 0.3095, 0.9043, 0.2945, 0.9056, 0.2806, 0.8889, 0.2946, 0.9043, 0.2945, 0.9056, 0.2804, 0.8901, 0.2699, 0.858, 0.2806, 0.8889, 0.2804, 0.8901, 0.2696, 0.8588, 0.2704, 0.8569, 0.2809, 0.8874, 0.2806, 0.8889, 0.2699, 0.858, 0.2712, 0.8552, 0.2815, 0.885, 0.2809, 0.8874, 0.2704, 0.8569, 0.8047, 0.2276, 0.8031, 0.2729, 0.8022, 0.2723, 0.8038, 0.226, 0.8031, 0.2729, 0.8025, 0.3209, 0.8016, 0.3215, 0.8022, 0.2723, 0.3317, 0.8462, 0.3365, 0.7994, 0.337, 0.7996, 0.3321, 0.8471, 0.3365, 0.7994, 0.3365, 0.7502, 0.337, 0.7498, 0.337, 0.7996, 0.8084, 0.1972, 0.8062, 0.2303, 0.8047, 0.2276, 0.8069, 0.1932, 0.8062, 0.2303, 0.8047, 0.2738, 0.8031, 0.2729, 0.8047, 0.2276, 0.8047, 0.2738, 0.8042, 0.32, 0.8025, 0.3209, 0.8031, 0.2729, 0.8042, 0.32, 0.8047, 0.3612, 0.803, 0.3638, 0.8025, 0.3209, 0.8025, 0.3209, 0.803, 0.3638, 0.8021, 0.3654, 0.8016, 0.3215, 0.3365, 0.7502, 0.3312, 0.7068, 0.3316, 0.7058, 0.337, 0.7498, 0.337, 0.7498, 0.3316, 0.7058, 0.3319, 0.7049, 0.3374, 0.7494, 0.337, 0.7996, 0.337, 0.7498, 0.3374, 0.7494, 0.3374, 0.7998, 0.3321, 0.8471, 0.337, 0.7996, 0.3374, 0.7998, 0.3324, 0.8478, 0.3226, 0.8838, 0.3321, 0.8471, 0.3324, 0.8478, 0.3228, 0.8849, 0.3223, 0.8824, 0.3317, 0.8462, 0.3321, 0.8471, 0.3226, 0.8838, 0.3219, 0.8801, 0.331, 0.8447, 0.3317, 0.8462, 0.3223, 0.8824, 0.8299, 0.9771, 0.8305, 0.9317, 0.8313, 0.9323, 0.8307, 0.9788, 0.8305, 0.9317, 0.8305, 0.8832, 0.8313, 0.8826, 0.8313, 0.9323, 0.3207, 0.6764, 0.3069, 0.6612, 0.307, 0.6595, 0.321, 0.6749, 0.3069, 0.6612, 0.2923, 0.6625, 0.2922, 0.6608, 0.307, 0.6595, 0.3296, 0.7115, 0.3198, 0.6829, 0.3204, 0.6788, 0.3306, 0.7086, 0.8284, 0.9744, 0.8289, 0.9309, 0.8305, 0.9317, 0.8299, 0.9771, 0.8289, 0.9309, 0.8289, 0.8843, 0.8305, 0.8832, 0.8305, 0.9317, 0.2931, 0.6698, 0.2809, 0.6876, 0.2799, 0.6837, 0.2926, 0.6652, 0.2926, 0.6652, 0.2799, 0.6837, 0.2793, 0.6814, 0.2923, 0.6625, 0.2923, 0.6625, 0.2793, 0.6814, 0.279, 0.68, 0.2922, 0.6608, 0.2922, 0.6608, 0.279, 0.68, 0.2787, 0.6788, 0.292, 0.6594, 0.307, 0.6595, 0.2922, 0.6608, 0.292, 0.6594, 0.307, 0.6581, 0.321, 0.6749, 0.307, 0.6595, 0.307, 0.6581, 0.3212, 0.6737, 0.3316, 0.7058, 0.321, 0.6749, 0.3212, 0.6737, 0.3319, 0.7049, 0.3312, 0.7068, 0.3207, 0.6764, 0.321, 0.6749, 0.3316, 0.7058, 0.3306, 0.7086, 0.3204, 0.6788, 0.3207, 0.6764, 0.3312, 0.7068])
me_cube_003.materials.append(mat_material_001)
me_cube_003.update()

# ---- curves / text
cu_nurbspath_001 = bpy.data.curves.new('NurbsPath.001', 'CURVE')
cu_nurbspath_001.dimensions = '3D'
_sp = cu_nurbspath_001.splines.new('NURBS'); _sp.points.add(8)
_sp.points.foreach_set('co', [-0.02274, -0.1917, 1.046, 1.0, -0.06368, -0.07033, 1.046, 1.0, -0.06637, 0.05102, 1.046, 1.0, -0.05287, 0.1458, 1.046, 1.0, 0.0, 0.1975, 1.046, 1.0, 0.05287, 0.1458, 1.046, 1.0, 0.06624, 0.05102, 1.046, 1.0, 0.06319, -0.0694, 1.046, 1.0, 0.02149, -0.1898, 1.046, 1.0])
_sp.order_u = 5
_sp.order_v = 0
_sp.use_cyclic_u = True
cu_nurbspath_001.materials.append(mat_material_002)
cu_nurbspath_001.use_path = True
cu_nurbspath_001.bevel_depth = 0.01
cu_nurbspath_001.fill_mode = 'FULL'
cu_nurbspath_001.use_fill_caps = True
cu_nurbspath_002 = bpy.data.curves.new('NurbsPath.002', 'CURVE')
cu_nurbspath_002.dimensions = '3D'
_sp = cu_nurbspath_002.splines.new('NURBS'); _sp.points.add(8)
_sp.points.foreach_set('co', [-0.02156, -0.1812, 1.046, 1.0, -0.06036, -0.06624, 1.046, 1.0, -0.06291, 0.04876, 1.046, 1.0, -0.05011, 0.1386, 1.046, 1.0, -1.088e-05, 0.1876, 1.046, 1.0, 0.05009, 0.1386, 1.046, 1.0, 0.06277, 0.04876, 1.046, 1.0, 0.05987, -0.06536, 1.046, 1.0, 0.02036, -0.1795, 1.046, 1.0])
_sp.order_u = 5
_sp.order_v = 0
_sp.use_cyclic_u = True
cu_nurbspath_002.materials.append(mat_material_002)
cu_nurbspath_002.use_path = True
cu_nurbspath_002.bevel_depth = 0.01
cu_nurbspath_002.fill_mode = 'FULL'
cu_nurbspath_002.use_fill_caps = True
cu_nurbspath_003 = bpy.data.curves.new('NurbsPath.003', 'CURVE')
cu_nurbspath_003.dimensions = '3D'
_sp = cu_nurbspath_003.splines.new('NURBS'); _sp.points.add(8)
_sp.points.foreach_set('co', [-0.02135, -0.03752, -1.192e-07, 1.0, -0.06015, -0.01469, -1.192e-07, 1.0, -0.0627, 0.008135, -1.192e-07, 1.0, -0.0499, 0.02597, -1.192e-07, 1.0, 0.0001971, 0.0357, -1.192e-07, 1.0, 0.0503, 0.02597, -1.192e-07, 1.0, 0.06297, 0.008135, -1.192e-07, 1.0, 0.06008, -0.01452, -1.192e-07, 1.0, 0.02056, -0.03717, -1.192e-07, 1.0])
_sp.order_u = 5
_sp.order_v = 0
_sp.use_cyclic_u = True
cu_nurbspath_003.materials.append(mat_material_002)
cu_nurbspath_003.use_path = True
cu_nurbspath_003.bevel_depth = 0.01
cu_nurbspath_003.fill_mode = 'FULL'
cu_nurbspath_003.use_fill_caps = True
cu_nurbspath_004 = bpy.data.curves.new('NurbsPath.004', 'CURVE')
cu_nurbspath_004.dimensions = '3D'
_sp = cu_nurbspath_004.splines.new('NURBS'); _sp.points.add(8)
_sp.points.foreach_set('co', [-0.02135, -0.03752, -1.192e-07, 1.0, -0.06015, -0.01469, -1.192e-07, 1.0, -0.0627, 0.008135, -1.192e-07, 1.0, -0.0499, 0.02597, -1.192e-07, 1.0, 0.0001971, 0.0357, -1.192e-07, 1.0, 0.0503, 0.02597, -1.192e-07, 1.0, 0.06297, 0.008135, -1.192e-07, 1.0, 0.06008, -0.01452, -1.192e-07, 1.0, 0.02056, -0.03717, -1.192e-07, 1.0])
_sp.order_u = 5
_sp.order_v = 0
_sp.use_cyclic_u = True
cu_nurbspath_004.materials.append(mat_material_002)
cu_nurbspath_004.use_path = True
cu_nurbspath_004.bevel_depth = 0.01
cu_nurbspath_004.fill_mode = 'FULL'
cu_nurbspath_004.use_fill_caps = True
cu_nurbspath_005 = bpy.data.curves.new('NurbsPath.005', 'CURVE')
cu_nurbspath_005.dimensions = '3D'
_sp = cu_nurbspath_005.splines.new('NURBS'); _sp.points.add(8)
_sp.points.foreach_set('co', [-0.07797, -0.09697, -1.192e-07, 1.0, -0.05957, -0.02267, -1.192e-07, 1.0, -0.04652, 0.03084, -1.192e-07, 1.0, -0.03061, 0.04867, -1.192e-07, 1.0, -0.003385, 0.08856, -1.192e-07, 1.0, 0.02904, 0.04763, -1.192e-07, 1.0, 0.04171, 0.0298, -1.192e-07, 1.0, 0.06533, -0.04069, -1.192e-07, 1.0, 0.08197, -0.08518, -1.192e-07, 1.0])
_sp.order_u = 5
_sp.order_v = 0
_sp.use_endpoint_u = True
cu_nurbspath_005.materials.append(mat_material_002)
cu_nurbspath_005.use_path = True
cu_nurbspath_005.bevel_depth = 0.01
cu_nurbspath_005.fill_mode = 'FULL'
cu_nurbspath_005.use_fill_caps = True

# ---- objects
ob_cube = bpy.data.objects.new('Cube', me_cube_003)
ob_nurbspath = bpy.data.objects.new('NurbsPath', cu_nurbspath_001)
ob_nurbspath_001 = bpy.data.objects.new('NurbsPath.001', cu_nurbspath_002)
ob_nurbspath_002 = bpy.data.objects.new('NurbsPath.002', cu_nurbspath_003)
ob_nurbspath_003 = bpy.data.objects.new('NurbsPath.003', cu_nurbspath_004)
ob_nurbspath_004 = bpy.data.objects.new('NurbsPath.004', cu_nurbspath_005)

# ---- transforms, parenting, visibility, modifiers, constraints
ob_cube.location = (0.0, 0.0, 0.0)
ob_cube.scale = (0.5277, 0.7884, 1.0)
ob_nurbspath.location = (0.0, 0.0, 0.0)
ob_nurbspath_001.location = (0.0, 0.0, 0.01814)
ob_nurbspath_002.location = (-0.0675, -0.1781, 1.026)
ob_nurbspath_002.rotation_euler = (0.6653, -0.2392, -0.241)
ob_nurbspath_003.location = (0.06028, -0.1975, 1.027)
ob_nurbspath_003.rotation_euler = (0.6898, 0.2881, -0.04209)
ob_nurbspath_004.location = (-0.000975, -0.2634, 1.007)
ob_nurbspath_004.rotation_euler = (0.5309, 1.807e-16, 1.98e-17)

# ---- collection membership
col_collection.objects.link(ob_cube)
col_collection.objects.link(ob_nurbspath)
col_collection.objects.link(ob_nurbspath_001)
col_collection.objects.link(ob_nurbspath_002)
col_collection.objects.link(ob_nurbspath_003)
col_collection.objects.link(ob_nurbspath_004)

# ---- scene / render settings (as saved in the file)
scene.frame_start = 1; scene.frame_end = 250; scene.frame_set(1)
scene.render.engine = 'BLENDER_EEVEE_NEXT'
scene.cycles.sampling_pattern = 'TABULATED_SOBOL'
scene.view_settings.view_transform = 'Filmic'
bpy.context.view_layer.update()

# ---- added for rendering (the .blend has no active camera and no usable light): camera, sun
cam_auto = bpy.data.cameras.new('AutoCamera')
cam_auto.lens = 50.0
cam_auto.sensor_width = 36.0
cam_auto.clip_end = 1000.0
ob_auto_camera = bpy.data.objects.new('AutoCamera', cam_auto)
scene.collection.objects.link(ob_auto_camera)
ob_auto_camera.location = (5.32268, -6.53873, 5.09864)
ob_auto_camera.rotation_euler = (1.09748, -7.21219e-08, 0.694738)
scene.camera = ob_auto_camera
light_auto_sun = bpy.data.lights.new('AutoSun', 'SUN')
light_auto_sun.energy = 3.0
light_auto_sun.angle = 0.0523599
ob_auto_sun = bpy.data.objects.new('AutoSun', light_auto_sun)
scene.collection.objects.link(ob_auto_sun)
ob_auto_sun.rotation_euler = (0.872665, 0.174533, 0.523599)
bpy.context.view_layer.update()
